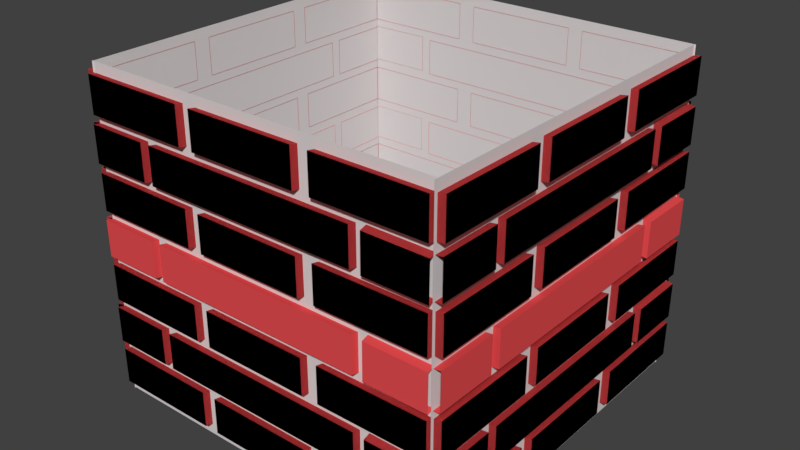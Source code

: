 # Source: BrickBlock_NoTop_.blend  (saved by Blender 2.79.0; exported with 4.5.12 LTS)
import bpy
from mathutils import Matrix  # noqa: F401  (used for matrix-valued properties, if any)

bpy.ops.wm.read_factory_settings(use_empty=True)
scene = bpy.context.scene
scene.name = 'Scene'

# ---- collections
col_collection_1 = bpy.data.collections.new('Collection 1'); scene.collection.children.link(col_collection_1)

# ---- materials (node trees are filled in below, after node groups)
mat_concrete = bpy.data.materials.new('Concrete')
mat_concrete.alpha_threshold = 0.0
mat_concrete.use_transparent_shadow = False
mat_concrete.diffuse_color = (0.7157, 0.6724, 0.6724, 1.0)
mat_concrete.roughness = 0.5
mat_concrete.line_color = (0.0, 0.0, 0.0, 1.0)
mat_brickred = bpy.data.materials.new('BrickRed')
mat_brickred.alpha_threshold = 0.0
mat_brickred.use_transparent_shadow = False
mat_brickred.diffuse_color = (0.8, 0.07423, 0.08012, 1.0)
mat_brickred.roughness = 0.5

# ---- material node trees

# ---- world
world_world = bpy.data.worlds.new('World'); scene.world = world_world
world_world.color = (0.05088, 0.05088, 0.05088)
world_world.use_sun_shadow = False
world_world.sun_shadow_jitter_overblur = 0.0
world_world.cycles.sampling_method = 'MANUAL'

# ---- meshes
me_cube = bpy.data.meshes.new('Cube')
me_cube.from_pydata([(1.105, 1.1, -1.005), (1.105, -1.115, -1.005), (1.105, 1.1, 0.9953), (1.105, -1.115, 0.9953), (1.103, 0.4329, 0.7109), (1.103, 0.4329, 0.9331), (1.103, 0.6551, 0.9331), (1.103, 0.6551, 0.7109), (1.103, 0.8773, 0.9331), (1.103, 0.8773, 0.7109), (1.103, 1.1, 0.9331), (1.103, 1.1, 0.7109), (1.151, 0.4307, 0.9421), (1.151, 0.4307, 0.7199), (1.151, 0.653, 0.9421), (1.151, 0.653, 0.7199), (1.151, 0.8752, 0.9421), (1.151, 0.8752, 0.7199), (1.151, 1.097, 0.9421), (1.151, 1.097, 0.7199), (1.103, -0.6645, 0.4334), (1.103, -0.6645, 0.6556), (1.103, -0.2222, 0.6556), (1.103, -0.2222, 0.4334), (1.103, 0.2201, 0.6556), (1.103, 0.2201, 0.4334), (1.103, 0.6624, 0.6556), (1.103, 0.6624, 0.4334), (1.151, -0.6687, 0.6646), (1.151, -0.6687, 0.4424), (1.151, -0.2264, 0.6646), (1.151, -0.2264, 0.4424), (1.151, 0.2159, 0.6646), (1.151, 0.2159, 0.4424), (1.151, 0.6582, 0.6646), (1.151, 0.6582, 0.4424), (1.103, -1.095, 0.7098), (1.103, -1.095, 0.932), (1.103, -0.8727, 0.932), (1.103, -0.8727, 0.7098), (1.103, -0.6505, 0.932), (1.103, -0.6505, 0.7098), (1.103, -0.4283, 0.932), (1.103, -0.4283, 0.7098), (1.151, -1.097, 0.941), (1.151, -1.097, 0.7188), (1.151, -0.8748, 0.941), (1.151, -0.8748, 0.7188), (1.151, -0.6526, 0.941), (1.151, -0.6526, 0.7188), (1.151, -0.4304, 0.941), (1.151, -0.4304, 0.7188), (1.103, -0.3374, 0.7098), (1.103, -0.3374, 0.932), (1.103, -0.1152, 0.932), (1.103, -0.01262, 0.7098), (1.103, 0.107, 0.932), (1.103, 0.107, 0.7098), (1.103, 0.3292, 0.932), (1.103, 0.3292, 0.7098), (1.151, -0.3396, 0.941), (1.151, -0.3396, 0.7188), (1.151, -0.1173, 0.941), (1.151, -0.1173, 0.7188), (1.151, 0.1049, 0.941), (1.151, 0.1049, 0.7188), (1.151, 0.3271, 0.941), (1.151, 0.3271, 0.7188), (1.103, 0.4329, 0.1612), (1.103, 0.4329, 0.3834), (1.103, 0.6551, 0.3834), (1.103, 0.6551, 0.1612), (1.103, 0.8773, 0.3834), (1.103, 0.8773, 0.1612), (1.103, 1.1, 0.3834), (1.103, 1.1, 0.1612), (1.151, 0.4307, 0.3924), (1.151, 0.4307, 0.1702), (1.151, 0.653, 0.3924), (1.151, 0.653, 0.1702), (1.151, 0.8752, 0.3924), (1.151, 0.8752, 0.1702), (1.151, 1.097, 0.3924), (1.151, 1.097, 0.1702), (1.103, -1.095, 0.1601), (1.103, -1.095, 0.3823), (1.103, -0.8727, 0.3823), (1.103, -0.8727, 0.1601), (1.103, -0.6505, 0.3823), (1.103, -0.6505, 0.1601), (1.103, -0.4283, 0.3823), (1.103, -0.4283, 0.1601), (1.151, -1.097, 0.3913), (1.151, -1.097, 0.1691), (1.151, -0.8748, 0.3913), (1.151, -0.8748, 0.1691), (1.151, -0.6526, 0.3913), (1.151, -0.6526, 0.1691), (1.151, -0.4304, 0.3913), (1.151, -0.4304, 0.1691), (1.103, -0.3374, 0.1601), (1.103, -0.3374, 0.3823), (1.103, -0.1152, 0.3823), (1.103, -0.01262, 0.1601), (1.103, 0.107, 0.3823), (1.103, 0.107, 0.1601), (1.103, 0.3292, 0.3823), (1.103, 0.3292, 0.1601), (1.151, -0.3396, 0.3913), (1.151, -0.3396, 0.1691), (1.151, -0.1173, 0.3913), (1.151, -0.1173, 0.1691), (1.151, 0.1049, 0.3913), (1.151, 0.1049, 0.1691), (1.151, 0.3271, 0.3913), (1.151, 0.3271, 0.1691), (1.103, -1.104, 0.6556), (1.103, -1.104, 0.4334), (1.103, -0.7259, 0.6556), (1.103, -0.7259, 0.4334), (1.151, -1.109, 0.6646), (1.151, -1.109, 0.4424), (1.151, -0.7301, 0.6646), (1.151, -0.7301, 0.4424), (1.103, 1.099, 0.4409), (1.103, 1.1, 0.6631), (1.103, 0.7201, 0.444), (1.103, 0.7219, 0.6662), (1.151, 1.103, 0.4319), (1.151, 1.105, 0.6541), (1.151, 0.7243, 0.4349), (1.151, 0.7261, 0.6571), (1.103, 0.4329, 0.7109), (1.103, 0.4329, 0.9331), (1.103, 0.6551, 0.9331), (1.103, 0.6551, 0.7109), (1.103, 0.8773, 0.9331), (1.103, 0.8773, 0.7109), (1.103, 1.1, 0.9331), (1.103, 1.1, 0.7109), (1.151, 0.4307, 0.9421), (1.151, 0.4307, 0.7199), (1.151, 0.653, 0.9421), (1.151, 0.653, 0.7199), (1.151, 0.8752, 0.9421), (1.151, 0.8752, 0.7199), (1.151, 1.097, 0.9421), (1.151, 1.097, 0.7199), (1.103, -0.6645, 0.4334), (1.103, -0.6645, 0.6556), (1.103, -0.2222, 0.6556), (1.103, -0.2222, 0.4334), (1.103, 0.2201, 0.6556), (1.103, 0.2201, 0.4334), (1.103, 0.6624, 0.6556), (1.103, 0.6624, 0.4334), (1.151, -0.6687, 0.6646), (1.151, -0.6687, 0.4424), (1.151, -0.2264, 0.6646), (1.151, -0.2264, 0.4424), (1.151, 0.2159, 0.6646), (1.151, 0.2159, 0.4424), (1.151, 0.6582, 0.6646), (1.151, 0.6582, 0.4424), (1.103, -1.095, 0.7098), (1.103, -1.095, 0.932), (1.103, -0.8727, 0.932), (1.103, -0.8727, 0.7098), (1.103, -0.6505, 0.932), (1.103, -0.6505, 0.7098), (1.103, -0.4283, 0.932), (1.103, -0.4283, 0.7098), (1.151, -1.097, 0.941), (1.151, -1.097, 0.7188), (1.151, -0.8748, 0.941), (1.151, -0.8748, 0.7188), (1.151, -0.6526, 0.941), (1.151, -0.6526, 0.7188), (1.151, -0.4304, 0.941), (1.151, -0.4304, 0.7188), (1.103, -0.3374, 0.7098), (1.103, -0.3374, 0.932), (1.103, -0.1152, 0.932), (1.103, -0.01262, 0.7098), (1.103, 0.107, 0.932), (1.103, 0.107, 0.7098), (1.103, 0.3292, 0.932), (1.103, 0.3292, 0.7098), (1.151, -0.3396, 0.941), (1.151, -0.3396, 0.7188), (1.151, -0.1173, 0.941), (1.151, -0.1173, 0.7188), (1.151, 0.1049, 0.941), (1.151, 0.1049, 0.7188), (1.151, 0.3271, 0.941), (1.151, 0.3271, 0.7188), (1.103, 0.4329, 0.1612), (1.103, 0.4329, 0.3834), (1.103, 0.6551, 0.3834), (1.103, 0.6551, 0.1612), (1.103, 0.8773, 0.3834), (1.103, 0.8773, 0.1612), (1.103, 1.1, 0.3834), (1.103, 1.1, 0.1612), (1.151, 0.4307, 0.3924), (1.151, 0.4307, 0.1702), (1.151, 0.653, 0.3924), (1.151, 0.653, 0.1702), (1.151, 0.8752, 0.3924), (1.151, 0.8752, 0.1702), (1.151, 1.097, 0.3924), (1.151, 1.097, 0.1702), (1.103, -1.095, 0.1601), (1.103, -1.095, 0.3823), (1.103, -0.8727, 0.3823), (1.103, -0.8727, 0.1601), (1.103, -0.6505, 0.3823), (1.103, -0.6505, 0.1601), (1.103, -0.4283, 0.3823), (1.103, -0.4283, 0.1601), (1.151, -1.097, 0.3913), (1.151, -1.097, 0.1691), (1.151, -0.8748, 0.3913), (1.151, -0.8748, 0.1691), (1.151, -0.6526, 0.3913), (1.151, -0.6526, 0.1691), (1.151, -0.4304, 0.3913), (1.151, -0.4304, 0.1691), (1.103, -0.3374, 0.1601), (1.103, -0.3374, 0.3823), (1.103, -0.1152, 0.3823), (1.103, -0.01262, 0.1601), (1.103, 0.107, 0.3823), (1.103, 0.107, 0.1601), (1.103, 0.3292, 0.3823), (1.103, 0.3292, 0.1601), (1.151, -0.3396, 0.3913), (1.151, -0.3396, 0.1691), (1.151, -0.1173, 0.3913), (1.151, -0.1173, 0.1691), (1.151, 0.1049, 0.3913), (1.151, 0.1049, 0.1691), (1.151, 0.3271, 0.3913), (1.151, 0.3271, 0.1691), (1.103, -1.104, 0.6556), (1.103, -1.104, 0.4334), (1.103, -0.7259, 0.6556), (1.103, -0.7259, 0.4334), (1.151, -1.109, 0.6646), (1.151, -1.109, 0.4424), (1.151, -0.7301, 0.6646), (1.151, -0.7301, 0.4424), (1.103, 1.099, 0.4409), (1.103, 1.1, 0.6631), (1.103, 0.7201, 0.444), (1.103, 0.7219, 0.6662), (1.151, 1.103, 0.4319), (1.151, 1.105, 0.6541), (1.151, 0.7243, 0.4349), (1.151, 0.7261, 0.6571), (1.103, -0.6645, -0.1202), (1.103, -0.6645, 0.102), (1.103, -0.2222, 0.102), (1.103, -0.2222, -0.1202), (1.103, 0.2201, 0.102), (1.103, 0.2201, -0.1202), (1.103, 0.6624, 0.102), (1.103, 0.6624, -0.1202), (1.151, -0.6687, 0.111), (1.151, -0.6687, -0.1112), (1.151, -0.2264, 0.111), (1.151, -0.2264, -0.1112), (1.151, 0.2159, 0.111), (1.151, 0.2159, -0.1112), (1.151, 0.6582, 0.111), (1.151, 0.6582, -0.1112), (1.103, -1.104, 0.102), (1.103, -1.104, -0.1202), (1.103, -0.7259, 0.102), (1.103, -0.7259, -0.1202), (1.151, -1.109, 0.111), (1.151, -1.109, -0.1112), (1.151, -0.7301, 0.111), (1.151, -0.7301, -0.1112), (1.103, 1.099, -0.1127), (1.103, 1.1, 0.1095), (1.103, 0.7201, -0.1096), (1.103, 0.7219, 0.1126), (1.151, 1.103, -0.1217), (1.151, 1.105, 0.1005), (1.151, 0.7243, -0.1187), (1.151, 0.7261, 0.1035), (1.103, 0.4329, -0.3894), (1.103, 0.4329, -0.1672), (1.103, 0.6551, -0.1672), (1.103, 0.6551, -0.3894), (1.103, 0.8773, -0.1672), (1.103, 0.8773, -0.3894), (1.103, 1.1, -0.1672), (1.103, 1.1, -0.3894), (1.151, 0.4307, -0.1582), (1.151, 0.4307, -0.3804), (1.151, 0.653, -0.1582), (1.151, 0.653, -0.3804), (1.151, 0.8752, -0.1582), (1.151, 0.8752, -0.3804), (1.151, 1.097, -0.1582), (1.151, 1.097, -0.3804), (1.103, -0.6645, -0.6668), (1.103, -0.6645, -0.4446), (1.103, -0.2222, -0.4446), (1.103, -0.2222, -0.6668), (1.103, 0.2201, -0.4446), (1.103, 0.2201, -0.6668), (1.103, 0.6624, -0.4446), (1.103, 0.6624, -0.6668), (1.151, -0.6687, -0.4356), (1.151, -0.6687, -0.6578), (1.151, -0.2264, -0.4356), (1.151, -0.2264, -0.6578), (1.151, 0.2159, -0.4356), (1.151, 0.2159, -0.6578), (1.151, 0.6582, -0.4356), (1.151, 0.6582, -0.6578), (1.103, -1.095, -0.3904), (1.103, -1.095, -0.1682), (1.103, -0.8727, -0.1682), (1.103, -0.8727, -0.3904), (1.103, -0.6505, -0.1682), (1.103, -0.6505, -0.3904), (1.103, -0.4283, -0.1682), (1.103, -0.4283, -0.3904), (1.151, -1.097, -0.1592), (1.151, -1.097, -0.3814), (1.151, -0.8748, -0.1592), (1.151, -0.8748, -0.3814), (1.151, -0.6526, -0.1592), (1.151, -0.6526, -0.3814), (1.151, -0.4304, -0.1592), (1.151, -0.4304, -0.3814), (1.103, -0.3374, -0.3904), (1.103, -0.3374, -0.1682), (1.103, -0.1152, -0.1682), (1.103, -0.01262, -0.3904), (1.103, 0.107, -0.1682), (1.103, 0.107, -0.3904), (1.103, 0.3292, -0.1682), (1.103, 0.3292, -0.3904), (1.151, -0.3396, -0.1592), (1.151, -0.3396, -0.3814), (1.151, -0.1173, -0.1592), (1.151, -0.1173, -0.3814), (1.151, 0.1049, -0.1592), (1.151, 0.1049, -0.3814), (1.151, 0.3271, -0.1592), (1.151, 0.3271, -0.3814), (1.103, 0.4329, -0.9391), (1.103, 0.4329, -0.7169), (1.103, 0.6551, -0.7169), (1.103, 0.6551, -0.9391), (1.103, 0.8773, -0.7169), (1.103, 0.8773, -0.9391), (1.103, 1.1, -0.7169), (1.103, 1.1, -0.9391), (1.151, 0.4307, -0.7079), (1.151, 0.4307, -0.9301), (1.151, 0.653, -0.7079), (1.151, 0.653, -0.9301), (1.151, 0.8752, -0.7079), (1.151, 0.8752, -0.9301), (1.151, 1.097, -0.7079), (1.151, 1.097, -0.9301), (1.103, -1.095, -0.9402), (1.103, -1.095, -0.7179), (1.103, -0.8727, -0.7179), (1.103, -0.8727, -0.9402), (1.103, -0.6505, -0.7179), (1.103, -0.6505, -0.9402), (1.103, -0.4283, -0.7179), (1.103, -0.4283, -0.9402), (1.151, -1.097, -0.7089), (1.151, -1.097, -0.9312), (1.151, -0.8748, -0.7089), (1.151, -0.8748, -0.9312), (1.151, -0.6526, -0.7089), (1.151, -0.6526, -0.9312), (1.151, -0.4304, -0.7089), (1.151, -0.4304, -0.9312), (1.103, -0.3374, -0.9402), (1.103, -0.3374, -0.7179), (1.103, -0.1152, -0.7179), (1.103, -0.01262, -0.9402), (1.103, 0.107, -0.7179), (1.103, 0.107, -0.9402), (1.103, 0.3292, -0.7179), (1.103, 0.3292, -0.9402), (1.151, -0.3396, -0.7089), (1.151, -0.3396, -0.9312), (1.151, -0.1173, -0.7089), (1.151, -0.1173, -0.9312), (1.151, 0.1049, -0.7089), (1.151, 0.1049, -0.9312), (1.151, 0.3271, -0.7089), (1.151, 0.3271, -0.9312), (1.103, -1.104, -0.4446), (1.103, -1.104, -0.6668), (1.103, -0.7259, -0.4446), (1.103, -0.7259, -0.6668), (1.151, -1.109, -0.4356), (1.151, -1.109, -0.6578), (1.151, -0.7301, -0.4356), (1.151, -0.7301, -0.6578), (1.103, 1.099, -0.6593), (1.103, 1.1, -0.4371), (1.103, 0.7201, -0.6563), (1.103, 0.7219, -0.4341), (1.151, 1.103, -0.6684), (1.151, 1.105, -0.4462), (1.151, 0.7243, -0.6653), (1.151, 0.7261, -0.4431), (1.103, 0.4329, -0.3894), (1.103, 0.4329, -0.1672), (1.103, 0.6551, -0.1672), (1.103, 0.6551, -0.3894), (1.103, 0.8773, -0.1672), (1.103, 0.8773, -0.3894), (1.103, 1.1, -0.1672), (1.103, 1.1, -0.3894), (1.151, 0.4307, -0.1582), (1.151, 0.4307, -0.3804), (1.151, 0.653, -0.1582), (1.151, 0.653, -0.3804), (1.151, 0.8752, -0.1582), (1.151, 0.8752, -0.3804), (1.151, 1.097, -0.1582), (1.151, 1.097, -0.3804), (1.103, -0.6645, -0.6668), (1.103, -0.6645, -0.4446), (1.103, -0.2222, -0.4446), (1.103, -0.2222, -0.6668), (1.103, 0.2201, -0.4446), (1.103, 0.2201, -0.6668), (1.103, 0.6624, -0.4446), (1.103, 0.6624, -0.6668), (1.151, -0.6687, -0.4356), (1.151, -0.6687, -0.6578), (1.151, -0.2264, -0.4356), (1.151, -0.2264, -0.6578), (1.151, 0.2159, -0.4356), (1.151, 0.2159, -0.6578), (1.151, 0.6582, -0.4356), (1.151, 0.6582, -0.6578), (1.103, -1.095, -0.3904), (1.103, -1.095, -0.1682), (1.103, -0.8727, -0.1682), (1.103, -0.8727, -0.3904), (1.103, -0.6505, -0.1682), (1.103, -0.6505, -0.3904), (1.103, -0.4283, -0.1682), (1.103, -0.4283, -0.3904), (1.151, -1.097, -0.1592), (1.151, -1.097, -0.3814), (1.151, -0.8748, -0.1592), (1.151, -0.8748, -0.3814), (1.151, -0.6526, -0.1592), (1.151, -0.6526, -0.3814), (1.151, -0.4304, -0.1592), (1.151, -0.4304, -0.3814), (1.103, -0.3374, -0.3904), (1.103, -0.3374, -0.1682), (1.103, -0.1152, -0.1682), (1.103, -0.01262, -0.3904), (1.103, 0.107, -0.1682), (1.103, 0.107, -0.3904), (1.103, 0.3292, -0.1682), (1.103, 0.3292, -0.3904), (1.151, -0.3396, -0.1592), (1.151, -0.3396, -0.3814), (1.151, -0.1173, -0.1592), (1.151, -0.1173, -0.3814), (1.151, 0.1049, -0.1592), (1.151, 0.1049, -0.3814), (1.151, 0.3271, -0.1592), (1.151, 0.3271, -0.3814), (1.103, 0.4329, -0.9391), (1.103, 0.4329, -0.7169), (1.103, 0.6551, -0.7169), (1.103, 0.6551, -0.9391), (1.103, 0.8773, -0.7169), (1.103, 0.8773, -0.9391), (1.103, 1.1, -0.7169), (1.103, 1.1, -0.9391), (1.151, 0.4307, -0.7079), (1.151, 0.4307, -0.9301), (1.151, 0.653, -0.7079), (1.151, 0.653, -0.9301), (1.151, 0.8752, -0.7079), (1.151, 0.8752, -0.9301), (1.151, 1.097, -0.7079), (1.151, 1.097, -0.9301), (1.103, -1.095, -0.9402), (1.103, -1.095, -0.7179), (1.103, -0.8727, -0.7179), (1.103, -0.8727, -0.9402), (1.103, -0.6505, -0.7179), (1.103, -0.6505, -0.9402), (1.103, -0.4283, -0.7179), (1.103, -0.4283, -0.9402), (1.151, -1.097, -0.7089), (1.151, -1.097, -0.9312), (1.151, -0.8748, -0.7089), (1.151, -0.8748, -0.9312), (1.151, -0.6526, -0.7089), (1.151, -0.6526, -0.9312), (1.151, -0.4304, -0.7089), (1.151, -0.4304, -0.9312), (1.103, -0.3374, -0.9402), (1.103, -0.3374, -0.7179), (1.103, -0.1152, -0.7179), (1.103, -0.01262, -0.9402), (1.103, 0.107, -0.7179), (1.103, 0.107, -0.9402), (1.103, 0.3292, -0.7179), (1.103, 0.3292, -0.9402), (1.151, -0.3396, -0.7089), (1.151, -0.3396, -0.9312), (1.151, -0.1173, -0.7089), (1.151, -0.1173, -0.9312), (1.151, 0.1049, -0.7089), (1.151, 0.1049, -0.9312), (1.151, 0.3271, -0.7089), (1.151, 0.3271, -0.9312), (1.103, -1.104, -0.4446), (1.103, -1.104, -0.6668), (1.103, -0.7259, -0.4446), (1.103, -0.7259, -0.6668), (1.151, -1.109, -0.4356), (1.151, -1.109, -0.6578), (1.151, -0.7301, -0.4356), (1.151, -0.7301, -0.6578), (1.103, 1.099, -0.6593), (1.103, 1.1, -0.4371), (1.103, 0.7201, -0.6563), (1.103, 0.7219, -0.4341), (1.151, 1.103, -0.6684), (1.151, 1.105, -0.4462), (1.151, 0.7243, -0.6653), (1.151, 0.7261, -0.4431), (-1.103, 1.093, -1.005), (1.113, 1.093, -1.005), (-1.103, 1.093, 0.9953), (1.113, 1.093, 0.9953), (-0.4351, 1.091, 0.7109), (-0.4351, 1.091, 0.9331), (-0.6573, 1.091, 0.9331), (-0.6573, 1.091, 0.7109), (-0.8795, 1.091, 0.9331), (-0.8795, 1.091, 0.7109), (-1.102, 1.091, 0.9331), (-1.102, 1.091, 0.7109), (-0.433, 1.139, 0.9421), (-0.433, 1.139, 0.7199), (-0.6552, 1.139, 0.9421), (-0.6552, 1.139, 0.7199), (-0.8774, 1.139, 0.9421), (-0.8774, 1.139, 0.7199), (-1.1, 1.139, 0.9421), (-1.1, 1.139, 0.7199), (0.6623, 1.091, 0.4334), (0.6623, 1.091, 0.6556), (0.2199, 1.091, 0.6556), (0.2199, 1.091, 0.4334), (-0.2224, 1.091, 0.6556), (-0.2224, 1.091, 0.4334), (-0.6647, 1.091, 0.6556), (-0.6647, 1.091, 0.4334), (0.6665, 1.139, 0.6646), (0.6665, 1.139, 0.4424), (0.2241, 1.139, 0.6646), (0.2241, 1.139, 0.4424), (-0.2182, 1.139, 0.6646), (-0.2182, 1.139, 0.4424), (-0.6605, 1.139, 0.6646), (-0.6605, 1.139, 0.4424), (1.093, 1.091, 0.7098), (1.093, 1.091, 0.932), (0.8705, 1.091, 0.932), (0.8705, 1.091, 0.7098), (0.6483, 1.091, 0.932), (0.6483, 1.091, 0.7098), (0.426, 1.091, 0.932), (0.426, 1.091, 0.7098), (1.095, 1.139, 0.941), (1.095, 1.139, 0.7188), (0.8726, 1.139, 0.941), (0.8726, 1.139, 0.7188), (0.6504, 1.139, 0.941), (0.6504, 1.139, 0.7188), (0.4282, 1.139, 0.941), (0.4282, 1.139, 0.7188), (0.3352, 1.091, 0.7098), (0.3352, 1.091, 0.932), (0.113, 1.091, 0.932), (0.01039, 1.091, 0.7098), (-0.1092, 1.091, 0.932), (-0.1092, 1.091, 0.7098), (-0.3315, 1.091, 0.932), (-0.3315, 1.091, 0.7098), (0.3373, 1.139, 0.941), (0.3373, 1.139, 0.7188), (0.1151, 1.139, 0.941), (0.1151, 1.139, 0.7188), (-0.1071, 1.139, 0.941), (-0.1071, 1.139, 0.7188), (-0.3293, 1.139, 0.941), (-0.3293, 1.139, 0.7188), (-0.4351, 1.091, 0.1612), (-0.4351, 1.091, 0.3834), (-0.6573, 1.091, 0.3834), (-0.6573, 1.091, 0.1612), (-0.8795, 1.091, 0.3834), (-0.8795, 1.091, 0.1612), (-1.102, 1.091, 0.3834), (-1.102, 1.091, 0.1612), (-0.433, 1.139, 0.3924), (-0.433, 1.139, 0.1702), (-0.6552, 1.139, 0.3924), (-0.6552, 1.139, 0.1702), (-0.8774, 1.139, 0.3924), (-0.8774, 1.139, 0.1702), (-1.1, 1.139, 0.3924), (-1.1, 1.139, 0.1702), (1.093, 1.091, 0.1601), (1.093, 1.091, 0.3823), (0.8705, 1.091, 0.3823), (0.8705, 1.091, 0.1601), (0.6483, 1.091, 0.3823), (0.6483, 1.091, 0.1601), (0.426, 1.091, 0.3823), (0.426, 1.091, 0.1601), (1.095, 1.139, 0.3913), (1.095, 1.139, 0.1691), (0.8726, 1.139, 0.3913), (0.8726, 1.139, 0.1691), (0.6504, 1.139, 0.3913), (0.6504, 1.139, 0.1691), (0.4282, 1.139, 0.3913), (0.4282, 1.139, 0.1691), (0.3352, 1.091, 0.1601), (0.3352, 1.091, 0.3823), (0.113, 1.091, 0.3823), (0.01039, 1.091, 0.1601), (-0.1092, 1.091, 0.3823), (-0.1092, 1.091, 0.1601), (-0.3315, 1.091, 0.3823), (-0.3315, 1.091, 0.1601), (0.3373, 1.139, 0.3913), (0.3373, 1.139, 0.1691), (0.1151, 1.139, 0.3913), (0.1151, 1.139, 0.1691), (-0.1071, 1.139, 0.3913), (-0.1071, 1.139, 0.1691), (-0.3293, 1.139, 0.3913), (-0.3293, 1.139, 0.1691), (1.102, 1.091, 0.6556), (1.102, 1.091, 0.4334), (0.7237, 1.091, 0.6556), (0.7237, 1.091, 0.4334), (1.106, 1.139, 0.6646), (1.106, 1.139, 0.4424), (0.7279, 1.139, 0.6646), (0.7279, 1.139, 0.4424), (-1.101, 1.091, 0.4409), (-1.103, 1.091, 0.6631), (-0.7224, 1.091, 0.444), (-0.7242, 1.091, 0.6662), (-1.105, 1.139, 0.4319), (-1.107, 1.139, 0.6541), (-0.7265, 1.139, 0.4349), (-0.7283, 1.139, 0.6571), (-0.4351, 1.091, 0.7109), (-0.4351, 1.091, 0.9331), (-0.6573, 1.091, 0.9331), (-0.6573, 1.091, 0.7109), (-0.8795, 1.091, 0.9331), (-0.8795, 1.091, 0.7109), (-1.102, 1.091, 0.9331), (-1.102, 1.091, 0.7109), (-0.433, 1.139, 0.9421), (-0.433, 1.139, 0.7199), (-0.6552, 1.139, 0.9421), (-0.6552, 1.139, 0.7199), (-0.8774, 1.139, 0.9421), (-0.8774, 1.139, 0.7199), (-1.1, 1.139, 0.9421), (-1.1, 1.139, 0.7199), (0.6623, 1.091, 0.4334), (0.6623, 1.091, 0.6556), (0.2199, 1.091, 0.6556), (0.2199, 1.091, 0.4334), (-0.2224, 1.091, 0.6556), (-0.2224, 1.091, 0.4334), (-0.6647, 1.091, 0.6556), (-0.6647, 1.091, 0.4334), (0.6665, 1.139, 0.6646), (0.6665, 1.139, 0.4424), (0.2241, 1.139, 0.6646), (0.2241, 1.139, 0.4424), (-0.2182, 1.139, 0.6646), (-0.2182, 1.139, 0.4424), (-0.6605, 1.139, 0.6646), (-0.6605, 1.139, 0.4424), (1.093, 1.091, 0.7098), (1.093, 1.091, 0.932), (0.8705, 1.091, 0.932), (0.8705, 1.091, 0.7098), (0.6483, 1.091, 0.932), (0.6483, 1.091, 0.7098), (0.426, 1.091, 0.932), (0.426, 1.091, 0.7098), (1.095, 1.139, 0.941), (1.095, 1.139, 0.7188), (0.8726, 1.139, 0.941), (0.8726, 1.139, 0.7188), (0.6504, 1.139, 0.941), (0.6504, 1.139, 0.7188), (0.4282, 1.139, 0.941), (0.4282, 1.139, 0.7188), (0.3352, 1.091, 0.7098), (0.3352, 1.091, 0.932), (0.113, 1.091, 0.932), (0.01039, 1.091, 0.7098), (-0.1092, 1.091, 0.932), (-0.1092, 1.091, 0.7098), (-0.3315, 1.091, 0.932), (-0.3315, 1.091, 0.7098), (0.3373, 1.139, 0.941), (0.3373, 1.139, 0.7188), (0.1151, 1.139, 0.941), (0.1151, 1.139, 0.7188), (-0.1071, 1.139, 0.941), (-0.1071, 1.139, 0.7188), (-0.3293, 1.139, 0.941), (-0.3293, 1.139, 0.7188), (-0.4351, 1.091, 0.1612), (-0.4351, 1.091, 0.3834), (-0.6573, 1.091, 0.3834), (-0.6573, 1.091, 0.1612), (-0.8795, 1.091, 0.3834), (-0.8795, 1.091, 0.1612), (-1.102, 1.091, 0.3834), (-1.102, 1.091, 0.1612), (-0.433, 1.139, 0.3924), (-0.433, 1.139, 0.1702), (-0.6552, 1.139, 0.3924), (-0.6552, 1.139, 0.1702), (-0.8774, 1.139, 0.3924), (-0.8774, 1.139, 0.1702), (-1.1, 1.139, 0.3924), (-1.1, 1.139, 0.1702), (1.093, 1.091, 0.1601), (1.093, 1.091, 0.3823), (0.8705, 1.091, 0.3823), (0.8705, 1.091, 0.1601), (0.6483, 1.091, 0.3823), (0.6483, 1.091, 0.1601), (0.426, 1.091, 0.3823), (0.426, 1.091, 0.1601), (1.095, 1.139, 0.3913), (1.095, 1.139, 0.1691), (0.8726, 1.139, 0.3913), (0.8726, 1.139, 0.1691), (0.6504, 1.139, 0.3913), (0.6504, 1.139, 0.1691), (0.4282, 1.139, 0.3913), (0.4282, 1.139, 0.1691), (0.3352, 1.091, 0.1601), (0.3352, 1.091, 0.3823), (0.113, 1.091, 0.3823), (0.01039, 1.091, 0.1601), (-0.1092, 1.091, 0.3823), (-0.1092, 1.091, 0.1601), (-0.3315, 1.091, 0.3823), (-0.3315, 1.091, 0.1601), (0.3373, 1.139, 0.3913), (0.3373, 1.139, 0.1691), (0.1151, 1.139, 0.3913), (0.1151, 1.139, 0.1691), (-0.1071, 1.139, 0.3913), (-0.1071, 1.139, 0.1691), (-0.3293, 1.139, 0.3913), (-0.3293, 1.139, 0.1691), (1.102, 1.091, 0.6556), (1.102, 1.091, 0.4334), (0.7237, 1.091, 0.6556), (0.7237, 1.091, 0.4334), (1.106, 1.139, 0.6646), (1.106, 1.139, 0.4424), (0.7279, 1.139, 0.6646), (0.7279, 1.139, 0.4424), (-1.101, 1.091, 0.4409), (-1.103, 1.091, 0.6631), (-0.7224, 1.091, 0.444), (-0.7242, 1.091, 0.6662), (-1.105, 1.139, 0.4319), (-1.107, 1.139, 0.6541), (-0.7265, 1.139, 0.4349), (-0.7283, 1.139, 0.6571), (0.6623, 1.091, -0.1202), (0.6623, 1.091, 0.102), (0.2199, 1.091, 0.102), (0.2199, 1.091, -0.1202), (-0.2224, 1.091, 0.102), (-0.2224, 1.091, -0.1202), (-0.6647, 1.091, 0.102), (-0.6647, 1.091, -0.1202), (0.6665, 1.139, 0.111), (0.6665, 1.139, -0.1112), (0.2241, 1.139, 0.111), (0.2241, 1.139, -0.1112), (-0.2182, 1.139, 0.111), (-0.2182, 1.139, -0.1112), (-0.6605, 1.139, 0.111), (-0.6605, 1.139, -0.1112), (1.102, 1.091, 0.102), (1.102, 1.091, -0.1202), (0.7237, 1.091, 0.102), (0.7237, 1.091, -0.1202), (1.106, 1.139, 0.111), (1.106, 1.139, -0.1112), (0.7279, 1.139, 0.111), (0.7279, 1.139, -0.1112), (-1.101, 1.091, -0.1127), (-1.103, 1.091, 0.1095), (-0.7224, 1.091, -0.1096), (-0.7242, 1.091, 0.1126), (-1.105, 1.139, -0.1217), (-1.107, 1.139, 0.1005), (-0.7265, 1.139, -0.1187), (-0.7283, 1.139, 0.1035), (-0.4351, 1.091, -0.3894), (-0.4351, 1.091, -0.1672), (-0.6573, 1.091, -0.1672), (-0.6573, 1.091, -0.3894), (-0.8795, 1.091, -0.1672), (-0.8795, 1.091, -0.3894), (-1.102, 1.091, -0.1672), (-1.102, 1.091, -0.3894), (-0.433, 1.139, -0.1582), (-0.433, 1.139, -0.3804), (-0.6552, 1.139, -0.1582), (-0.6552, 1.139, -0.3804), (-0.8774, 1.139, -0.1582), (-0.8774, 1.139, -0.3804), (-1.1, 1.139, -0.1582), (-1.1, 1.139, -0.3804), (0.6623, 1.091, -0.6668), (0.6623, 1.091, -0.4446), (0.2199, 1.091, -0.4446), (0.2199, 1.091, -0.6668), (-0.2224, 1.091, -0.4446), (-0.2224, 1.091, -0.6668), (-0.6647, 1.091, -0.4446), (-0.6647, 1.091, -0.6668), (0.6665, 1.139, -0.4356), (0.6665, 1.139, -0.6578), (0.2241, 1.139, -0.4356), (0.2241, 1.139, -0.6578), (-0.2182, 1.139, -0.4356), (-0.2182, 1.139, -0.6578), (-0.6605, 1.139, -0.4356), (-0.6605, 1.139, -0.6578), (1.093, 1.091, -0.3904), (1.093, 1.091, -0.1682), (0.8705, 1.091, -0.1682), (0.8705, 1.091, -0.3904), (0.6483, 1.091, -0.1682), (0.6483, 1.091, -0.3904), (0.426, 1.091, -0.1682), (0.426, 1.091, -0.3904), (1.095, 1.139, -0.1592), (1.095, 1.139, -0.3814), (0.8726, 1.139, -0.1592), (0.8726, 1.139, -0.3814), (0.6504, 1.139, -0.1592), (0.6504, 1.139, -0.3814), (0.4282, 1.139, -0.1592), (0.4282, 1.139, -0.3814), (0.3352, 1.091, -0.3904), (0.3352, 1.091, -0.1682), (0.113, 1.091, -0.1682), (0.01039, 1.091, -0.3904), (-0.1092, 1.091, -0.1682), (-0.1092, 1.091, -0.3904), (-0.3315, 1.091, -0.1682), (-0.3315, 1.091, -0.3904), (0.3373, 1.139, -0.1592), (0.3373, 1.139, -0.3814), (0.1151, 1.139, -0.1592), (0.1151, 1.139, -0.3814), (-0.1071, 1.139, -0.1592), (-0.1071, 1.139, -0.3814), (-0.3293, 1.139, -0.1592), (-0.3293, 1.139, -0.3814), (-0.4351, 1.091, -0.9391), (-0.4351, 1.091, -0.7169), (-0.6573, 1.091, -0.7169), (-0.6573, 1.091, -0.9391), (-0.8795, 1.091, -0.7169), (-0.8795, 1.091, -0.9391), (-1.102, 1.091, -0.7169), (-1.102, 1.091, -0.9391), (-0.433, 1.139, -0.7079), (-0.433, 1.139, -0.9301), (-0.6552, 1.139, -0.7079), (-0.6552, 1.139, -0.9301), (-0.8774, 1.139, -0.7079), (-0.8774, 1.139, -0.9301), (-1.1, 1.139, -0.7079), (-1.1, 1.139, -0.9301), (1.093, 1.091, -0.9402), (1.093, 1.091, -0.7179), (0.8705, 1.091, -0.7179), (0.8705, 1.091, -0.9402), (0.6483, 1.091, -0.7179), (0.6483, 1.091, -0.9402), (0.426, 1.091, -0.7179), (0.426, 1.091, -0.9402), (1.095, 1.139, -0.7089), (1.095, 1.139, -0.9312), (0.8726, 1.139, -0.7089), (0.8726, 1.139, -0.9312), (0.6504, 1.139, -0.7089), (0.6504, 1.139, -0.9312), (0.4282, 1.139, -0.7089), (0.4282, 1.139, -0.9312), (0.3352, 1.091, -0.9402), (0.3352, 1.091, -0.7179), (0.113, 1.091, -0.7179), (0.01039, 1.091, -0.9402), (-0.1092, 1.091, -0.7179), (-0.1092, 1.091, -0.9402), (-0.3315, 1.091, -0.7179), (-0.3315, 1.091, -0.9402), (0.3373, 1.139, -0.7089), (0.3373, 1.139, -0.9312), (0.1151, 1.139, -0.7089), (0.1151, 1.139, -0.9312), (-0.1071, 1.139, -0.7089), (-0.1071, 1.139, -0.9312), (-0.3293, 1.139, -0.7089), (-0.3293, 1.139, -0.9312), (1.102, 1.091, -0.4446), (1.102, 1.091, -0.6668), (0.7237, 1.091, -0.4446), (0.7237, 1.091, -0.6668), (1.106, 1.139, -0.4356), (1.106, 1.139, -0.6578), (0.7279, 1.139, -0.4356), (0.7279, 1.139, -0.6578), (-1.101, 1.091, -0.6593), (-1.103, 1.091, -0.4371), (-0.7224, 1.091, -0.6563), (-0.7242, 1.091, -0.4341), (-1.105, 1.139, -0.6684), (-1.107, 1.139, -0.4462), (-0.7265, 1.139, -0.6653), (-0.7283, 1.139, -0.4431), (-0.4351, 1.091, -0.3894), (-0.4351, 1.091, -0.1672), (-0.6573, 1.091, -0.1672), (-0.6573, 1.091, -0.3894), (-0.8795, 1.091, -0.1672), (-0.8795, 1.091, -0.3894), (-1.102, 1.091, -0.1672), (-1.102, 1.091, -0.3894), (-0.433, 1.139, -0.1582), (-0.433, 1.139, -0.3804), (-0.6552, 1.139, -0.1582), (-0.6552, 1.139, -0.3804), (-0.8774, 1.139, -0.1582), (-0.8774, 1.139, -0.3804), (-1.1, 1.139, -0.1582), (-1.1, 1.139, -0.3804), (0.6623, 1.091, -0.6668), (0.6623, 1.091, -0.4446), (0.2199, 1.091, -0.4446), (0.2199, 1.091, -0.6668), (-0.2224, 1.091, -0.4446), (-0.2224, 1.091, -0.6668), (-0.6647, 1.091, -0.4446), (-0.6647, 1.091, -0.6668), (0.6665, 1.139, -0.4356), (0.6665, 1.139, -0.6578), (0.2241, 1.139, -0.4356), (0.2241, 1.139, -0.6578), (-0.2182, 1.139, -0.4356), (-0.2182, 1.139, -0.6578), (-0.6605, 1.139, -0.4356), (-0.6605, 1.139, -0.6578), (1.093, 1.091, -0.3904), (1.093, 1.091, -0.1682), (0.8705, 1.091, -0.1682), (0.8705, 1.091, -0.3904), (0.6483, 1.091, -0.1682), (0.6483, 1.091, -0.3904), (0.426, 1.091, -0.1682), (0.426, 1.091, -0.3904), (1.095, 1.139, -0.1592), (1.095, 1.139, -0.3814), (0.8726, 1.139, -0.1592), (0.8726, 1.139, -0.3814), (0.6504, 1.139, -0.1592), (0.6504, 1.139, -0.3814), (0.4282, 1.139, -0.1592), (0.4282, 1.139, -0.3814), (0.3352, 1.091, -0.3904), (0.3352, 1.091, -0.1682), (0.113, 1.091, -0.1682), (0.01039, 1.091, -0.3904), (-0.1092, 1.091, -0.1682), (-0.1092, 1.091, -0.3904), (-0.3315, 1.091, -0.1682), (-0.3315, 1.091, -0.3904), (0.3373, 1.139, -0.1592), (0.3373, 1.139, -0.3814), (0.1151, 1.139, -0.1592), (0.1151, 1.139, -0.3814), (-0.1071, 1.139, -0.1592), (-0.1071, 1.139, -0.3814), (-0.3293, 1.139, -0.1592), (-0.3293, 1.139, -0.3814), (-0.4351, 1.091, -0.9391), (-0.4351, 1.091, -0.7169), (-0.6573, 1.091, -0.7169), (-0.6573, 1.091, -0.9391), (-0.8795, 1.091, -0.7169), (-0.8795, 1.091, -0.9391), (-1.102, 1.091, -0.7169), (-1.102, 1.091, -0.9391), (-0.433, 1.139, -0.7079), (-0.433, 1.139, -0.9301), (-0.6552, 1.139, -0.7079), (-0.6552, 1.139, -0.9301), (-0.8774, 1.139, -0.7079), (-0.8774, 1.139, -0.9301), (-1.1, 1.139, -0.7079), (-1.1, 1.139, -0.9301), (1.093, 1.091, -0.9402), (1.093, 1.091, -0.7179), (0.8705, 1.091, -0.7179), (0.8705, 1.091, -0.9402), (0.6483, 1.091, -0.7179), (0.6483, 1.091, -0.9402), (0.426, 1.091, -0.7179), (0.426, 1.091, -0.9402), (1.095, 1.139, -0.7089), (1.095, 1.139, -0.9312), (0.8726, 1.139, -0.7089), (0.8726, 1.139, -0.9312), (0.6504, 1.139, -0.7089), (0.6504, 1.139, -0.9312), (0.4282, 1.139, -0.7089), (0.4282, 1.139, -0.9312), (0.3352, 1.091, -0.9402), (0.3352, 1.091, -0.7179), (0.113, 1.091, -0.7179), (0.01039, 1.091, -0.9402), (-0.1092, 1.091, -0.7179), (-0.1092, 1.091, -0.9402), (-0.3315, 1.091, -0.7179), (-0.3315, 1.091, -0.9402), (0.3373, 1.139, -0.7089), (0.3373, 1.139, -0.9312), (0.1151, 1.139, -0.7089), (0.1151, 1.139, -0.9312), (-0.1071, 1.139, -0.7089), (-0.1071, 1.139, -0.9312), (-0.3293, 1.139, -0.7089), (-0.3293, 1.139, -0.9312), (1.102, 1.091, -0.4446), (1.102, 1.091, -0.6668), (0.7237, 1.091, -0.4446), (0.7237, 1.091, -0.6668), (1.106, 1.139, -0.4356), (1.106, 1.139, -0.6578), (0.7279, 1.139, -0.4356), (0.7279, 1.139, -0.6578), (-1.101, 1.091, -0.6593), (-1.103, 1.091, -0.4371), (-0.7224, 1.091, -0.6563), (-0.7242, 1.091, -0.4341), (-1.105, 1.139, -0.6684), (-1.107, 1.139, -0.4462), (-0.7265, 1.139, -0.6653), (-0.7283, 1.139, -0.4431), (-1.105, -1.1, -1.005), (-1.105, 1.115, -1.005), (-1.105, -1.1, 0.9953), (-1.105, 1.115, 0.9953), (-1.103, -0.4329, 0.7109), (-1.103, -0.4329, 0.9331), (-1.103, -0.6551, 0.9331), (-1.103, -0.6551, 0.7109), (-1.103, -0.8773, 0.9331), (-1.103, -0.8773, 0.7109), (-1.103, -1.1, 0.9331), (-1.103, -1.1, 0.7109), (-1.151, -0.4307, 0.9421), (-1.151, -0.4307, 0.7199), (-1.151, -0.653, 0.9421), (-1.151, -0.653, 0.7199), (-1.151, -0.8752, 0.9421), (-1.151, -0.8752, 0.7199), (-1.151, -1.097, 0.9421), (-1.151, -1.097, 0.7199), (-1.103, 0.6645, 0.4334), (-1.103, 0.6645, 0.6556), (-1.103, 0.2222, 0.6556), (-1.103, 0.2222, 0.4334), (-1.103, -0.2201, 0.6556), (-1.103, -0.2201, 0.4334), (-1.103, -0.6624, 0.6556), (-1.103, -0.6624, 0.4334), (-1.151, 0.6687, 0.6646), (-1.151, 0.6687, 0.4424), (-1.151, 0.2264, 0.6646), (-1.151, 0.2264, 0.4424), (-1.151, -0.2159, 0.6646), (-1.151, -0.2159, 0.4424), (-1.151, -0.6582, 0.6646), (-1.151, -0.6582, 0.4424), (-1.103, 1.095, 0.7098), (-1.103, 1.095, 0.932), (-1.103, 0.8727, 0.932), (-1.103, 0.8727, 0.7098), (-1.103, 0.6505, 0.932), (-1.103, 0.6505, 0.7098), (-1.103, 0.4283, 0.932), (-1.103, 0.4283, 0.7098), (-1.151, 1.097, 0.941), (-1.151, 1.097, 0.7188), (-1.151, 0.8748, 0.941), (-1.151, 0.8748, 0.7188), (-1.151, 0.6526, 0.941), (-1.151, 0.6526, 0.7188), (-1.151, 0.4304, 0.941), (-1.151, 0.4304, 0.7188), (-1.103, 0.3374, 0.7098), (-1.103, 0.3374, 0.932), (-1.103, 0.1152, 0.932), (-1.103, 0.01262, 0.7098), (-1.103, -0.107, 0.932), (-1.103, -0.107, 0.7098), (-1.103, -0.3292, 0.932), (-1.103, -0.3292, 0.7098), (-1.151, 0.3396, 0.941), (-1.151, 0.3396, 0.7188), (-1.151, 0.1173, 0.941), (-1.151, 0.1173, 0.7188), (-1.151, -0.1049, 0.941), (-1.151, -0.1049, 0.7188), (-1.151, -0.3271, 0.941), (-1.151, -0.3271, 0.7188), (-1.103, -0.4329, 0.1612), (-1.103, -0.4329, 0.3834), (-1.103, -0.6551, 0.3834), (-1.103, -0.6551, 0.1612), (-1.103, -0.8773, 0.3834), (-1.103, -0.8773, 0.1612), (-1.103, -1.1, 0.3834), (-1.103, -1.1, 0.1612), (-1.151, -0.4307, 0.3924), (-1.151, -0.4307, 0.1702), (-1.151, -0.653, 0.3924), (-1.151, -0.653, 0.1702), (-1.151, -0.8752, 0.3924), (-1.151, -0.8752, 0.1702), (-1.151, -1.097, 0.3924), (-1.151, -1.097, 0.1702), (-1.103, 1.095, 0.1601), (-1.103, 1.095, 0.3823), (-1.103, 0.8727, 0.3823), (-1.103, 0.8727, 0.1601), (-1.103, 0.6505, 0.3823), (-1.103, 0.6505, 0.1601), (-1.103, 0.4283, 0.3823), (-1.103, 0.4283, 0.1601), (-1.151, 1.097, 0.3913), (-1.151, 1.097, 0.1691), (-1.151, 0.8748, 0.3913), (-1.151, 0.8748, 0.1691), (-1.151, 0.6526, 0.3913), (-1.151, 0.6526, 0.1691), (-1.151, 0.4304, 0.3913), (-1.151, 0.4304, 0.1691), (-1.103, 0.3374, 0.1601), (-1.103, 0.3374, 0.3823), (-1.103, 0.1152, 0.3823), (-1.103, 0.01262, 0.1601), (-1.103, -0.107, 0.3823), (-1.103, -0.107, 0.1601), (-1.103, -0.3292, 0.3823), (-1.103, -0.3292, 0.1601), (-1.151, 0.3396, 0.3913), (-1.151, 0.3396, 0.1691), (-1.151, 0.1173, 0.3913), (-1.151, 0.1173, 0.1691), (-1.151, -0.1049, 0.3913), (-1.151, -0.1049, 0.1691), (-1.151, -0.3271, 0.3913), (-1.151, -0.3271, 0.1691), (-1.103, 1.104, 0.6556), (-1.103, 1.104, 0.4334), (-1.103, 0.7259, 0.6556), (-1.103, 0.7259, 0.4334), (-1.151, 1.109, 0.6646), (-1.151, 1.109, 0.4424), (-1.151, 0.7301, 0.6646), (-1.151, 0.7301, 0.4424), (-1.103, -1.099, 0.4409), (-1.103, -1.1, 0.6631), (-1.103, -0.7201, 0.444), (-1.103, -0.7219, 0.6662), (-1.151, -1.103, 0.4319), (-1.151, -1.105, 0.6541), (-1.151, -0.7243, 0.4349), (-1.151, -0.7261, 0.6571), (-1.103, -0.4329, 0.7109), (-1.103, -0.4329, 0.9331), (-1.103, -0.6551, 0.9331), (-1.103, -0.6551, 0.7109), (-1.103, -0.8773, 0.9331), (-1.103, -0.8773, 0.7109), (-1.103, -1.1, 0.9331), (-1.103, -1.1, 0.7109), (-1.151, -0.4307, 0.9421), (-1.151, -0.4307, 0.7199), (-1.151, -0.653, 0.9421), (-1.151, -0.653, 0.7199), (-1.151, -0.8752, 0.9421), (-1.151, -0.8752, 0.7199), (-1.151, -1.097, 0.9421), (-1.151, -1.097, 0.7199), (-1.103, 0.6645, 0.4334), (-1.103, 0.6645, 0.6556), (-1.103, 0.2222, 0.6556), (-1.103, 0.2222, 0.4334), (-1.103, -0.2201, 0.6556), (-1.103, -0.2201, 0.4334), (-1.103, -0.6624, 0.6556), (-1.103, -0.6624, 0.4334), (-1.151, 0.6687, 0.6646), (-1.151, 0.6687, 0.4424), (-1.151, 0.2264, 0.6646), (-1.151, 0.2264, 0.4424), (-1.151, -0.2159, 0.6646), (-1.151, -0.2159, 0.4424), (-1.151, -0.6582, 0.6646), (-1.151, -0.6582, 0.4424), (-1.103, 1.095, 0.7098), (-1.103, 1.095, 0.932), (-1.103, 0.8727, 0.932), (-1.103, 0.8727, 0.7098), (-1.103, 0.6505, 0.932), (-1.103, 0.6505, 0.7098), (-1.103, 0.4283, 0.932), (-1.103, 0.4283, 0.7098), (-1.151, 1.097, 0.941), (-1.151, 1.097, 0.7188), (-1.151, 0.8748, 0.941), (-1.151, 0.8748, 0.7188), (-1.151, 0.6526, 0.941), (-1.151, 0.6526, 0.7188), (-1.151, 0.4304, 0.941), (-1.151, 0.4304, 0.7188), (-1.103, 0.3374, 0.7098), (-1.103, 0.3374, 0.932), (-1.103, 0.1152, 0.932), (-1.103, 0.01262, 0.7098), (-1.103, -0.107, 0.932), (-1.103, -0.107, 0.7098), (-1.103, -0.3292, 0.932), (-1.103, -0.3292, 0.7098), (-1.151, 0.3396, 0.941), (-1.151, 0.3396, 0.7188), (-1.151, 0.1173, 0.941), (-1.151, 0.1173, 0.7188), (-1.151, -0.1049, 0.941), (-1.151, -0.1049, 0.7188), (-1.151, -0.3271, 0.941), (-1.151, -0.3271, 0.7188), (-1.103, -0.4329, 0.1612), (-1.103, -0.4329, 0.3834), (-1.103, -0.6551, 0.3834), (-1.103, -0.6551, 0.1612), (-1.103, -0.8773, 0.3834), (-1.103, -0.8773, 0.1612), (-1.103, -1.1, 0.3834), (-1.103, -1.1, 0.1612), (-1.151, -0.4307, 0.3924), (-1.151, -0.4307, 0.1702), (-1.151, -0.653, 0.3924), (-1.151, -0.653, 0.1702), (-1.151, -0.8752, 0.3924), (-1.151, -0.8752, 0.1702), (-1.151, -1.097, 0.3924), (-1.151, -1.097, 0.1702), (-1.103, 1.095, 0.1601), (-1.103, 1.095, 0.3823), (-1.103, 0.8727, 0.3823), (-1.103, 0.8727, 0.1601), (-1.103, 0.6505, 0.3823), (-1.103, 0.6505, 0.1601), (-1.103, 0.4283, 0.3823), (-1.103, 0.4283, 0.1601), (-1.151, 1.097, 0.3913), (-1.151, 1.097, 0.1691), (-1.151, 0.8748, 0.3913), (-1.151, 0.8748, 0.1691), (-1.151, 0.6526, 0.3913), (-1.151, 0.6526, 0.1691), (-1.151, 0.4304, 0.3913), (-1.151, 0.4304, 0.1691), (-1.103, 0.3374, 0.1601), (-1.103, 0.3374, 0.3823), (-1.103, 0.1152, 0.3823), (-1.103, 0.01262, 0.1601), (-1.103, -0.107, 0.3823), (-1.103, -0.107, 0.1601), (-1.103, -0.3292, 0.3823), (-1.103, -0.3292, 0.1601), (-1.151, 0.3396, 0.3913), (-1.151, 0.3396, 0.1691), (-1.151, 0.1173, 0.3913), (-1.151, 0.1173, 0.1691), (-1.151, -0.1049, 0.3913), (-1.151, -0.1049, 0.1691), (-1.151, -0.3271, 0.3913), (-1.151, -0.3271, 0.1691), (-1.103, 1.104, 0.6556), (-1.103, 1.104, 0.4334), (-1.103, 0.7259, 0.6556), (-1.103, 0.7259, 0.4334), (-1.151, 1.109, 0.6646), (-1.151, 1.109, 0.4424), (-1.151, 0.7301, 0.6646), (-1.151, 0.7301, 0.4424), (-1.103, -1.099, 0.4409), (-1.103, -1.1, 0.6631), (-1.103, -0.7201, 0.444), (-1.103, -0.7219, 0.6662), (-1.151, -1.103, 0.4319), (-1.151, -1.105, 0.6541), (-1.151, -0.7243, 0.4349), (-1.151, -0.7261, 0.6571), (-1.103, 0.6645, -0.1202), (-1.103, 0.6645, 0.102), (-1.103, 0.2222, 0.102), (-1.103, 0.2222, -0.1202), (-1.103, -0.2201, 0.102), (-1.103, -0.2201, -0.1202), (-1.103, -0.6624, 0.102), (-1.103, -0.6624, -0.1202), (-1.151, 0.6687, 0.111), (-1.151, 0.6687, -0.1112), (-1.151, 0.2264, 0.111), (-1.151, 0.2264, -0.1112), (-1.151, -0.2159, 0.111), (-1.151, -0.2159, -0.1112), (-1.151, -0.6582, 0.111), (-1.151, -0.6582, -0.1112), (-1.103, 1.104, 0.102), (-1.103, 1.104, -0.1202), (-1.103, 0.7259, 0.102), (-1.103, 0.7259, -0.1202), (-1.151, 1.109, 0.111), (-1.151, 1.109, -0.1112), (-1.151, 0.7301, 0.111), (-1.151, 0.7301, -0.1112), (-1.103, -1.099, -0.1127), (-1.103, -1.1, 0.1095), (-1.103, -0.7201, -0.1096), (-1.103, -0.7219, 0.1126), (-1.151, -1.103, -0.1217), (-1.151, -1.105, 0.1005), (-1.151, -0.7243, -0.1187), (-1.151, -0.7261, 0.1035), (-1.103, -0.4329, -0.3894), (-1.103, -0.4329, -0.1672), (-1.103, -0.6551, -0.1672), (-1.103, -0.6551, -0.3894), (-1.103, -0.8773, -0.1672), (-1.103, -0.8773, -0.3894), (-1.103, -1.1, -0.1672), (-1.103, -1.1, -0.3894), (-1.151, -0.4307, -0.1582), (-1.151, -0.4307, -0.3804), (-1.151, -0.653, -0.1582), (-1.151, -0.653, -0.3804), (-1.151, -0.8752, -0.1582), (-1.151, -0.8752, -0.3804), (-1.151, -1.097, -0.1582), (-1.151, -1.097, -0.3804), (-1.103, 0.6645, -0.6668), (-1.103, 0.6645, -0.4446), (-1.103, 0.2222, -0.4446), (-1.103, 0.2222, -0.6668), (-1.103, -0.2201, -0.4446), (-1.103, -0.2201, -0.6668), (-1.103, -0.6624, -0.4446), (-1.103, -0.6624, -0.6668), (-1.151, 0.6687, -0.4356), (-1.151, 0.6687, -0.6578), (-1.151, 0.2264, -0.4356), (-1.151, 0.2264, -0.6578), (-1.151, -0.2159, -0.4356), (-1.151, -0.2159, -0.6578), (-1.151, -0.6582, -0.4356), (-1.151, -0.6582, -0.6578), (-1.103, 1.095, -0.3904), (-1.103, 1.095, -0.1682), (-1.103, 0.8727, -0.1682), (-1.103, 0.8727, -0.3904), (-1.103, 0.6505, -0.1682), (-1.103, 0.6505, -0.3904), (-1.103, 0.4283, -0.1682), (-1.103, 0.4283, -0.3904), (-1.151, 1.097, -0.1592), (-1.151, 1.097, -0.3814), (-1.151, 0.8748, -0.1592), (-1.151, 0.8748, -0.3814), (-1.151, 0.6526, -0.1592), (-1.151, 0.6526, -0.3814), (-1.151, 0.4304, -0.1592), (-1.151, 0.4304, -0.3814), (-1.103, 0.3374, -0.3904), (-1.103, 0.3374, -0.1682), (-1.103, 0.1152, -0.1682), (-1.103, 0.01262, -0.3904), (-1.103, -0.107, -0.1682), (-1.103, -0.107, -0.3904), (-1.103, -0.3292, -0.1682), (-1.103, -0.3292, -0.3904), (-1.151, 0.3396, -0.1592), (-1.151, 0.3396, -0.3814), (-1.151, 0.1173, -0.1592), (-1.151, 0.1173, -0.3814), (-1.151, -0.1049, -0.1592), (-1.151, -0.1049, -0.3814), (-1.151, -0.3271, -0.1592), (-1.151, -0.3271, -0.3814), (-1.103, -0.4329, -0.9391), (-1.103, -0.4329, -0.7169), (-1.103, -0.6551, -0.7169), (-1.103, -0.6551, -0.9391), (-1.103, -0.8773, -0.7169), (-1.103, -0.8773, -0.9391), (-1.103, -1.1, -0.7169), (-1.103, -1.1, -0.9391), (-1.151, -0.4307, -0.7079), (-1.151, -0.4307, -0.9301), (-1.151, -0.653, -0.7079), (-1.151, -0.653, -0.9301), (-1.151, -0.8752, -0.7079), (-1.151, -0.8752, -0.9301), (-1.151, -1.097, -0.7079), (-1.151, -1.097, -0.9301), (-1.103, 1.095, -0.9402), (-1.103, 1.095, -0.7179), (-1.103, 0.8727, -0.7179), (-1.103, 0.8727, -0.9402), (-1.103, 0.6505, -0.7179), (-1.103, 0.6505, -0.9402), (-1.103, 0.4283, -0.7179), (-1.103, 0.4283, -0.9402), (-1.151, 1.097, -0.7089), (-1.151, 1.097, -0.9312), (-1.151, 0.8748, -0.7089), (-1.151, 0.8748, -0.9312), (-1.151, 0.6526, -0.7089), (-1.151, 0.6526, -0.9312), (-1.151, 0.4304, -0.7089), (-1.151, 0.4304, -0.9312), (-1.103, 0.3374, -0.9402), (-1.103, 0.3374, -0.7179), (-1.103, 0.1152, -0.7179), (-1.103, 0.01262, -0.9402), (-1.103, -0.107, -0.7179), (-1.103, -0.107, -0.9402), (-1.103, -0.3292, -0.7179), (-1.103, -0.3292, -0.9402), (-1.151, 0.3396, -0.7089), (-1.151, 0.3396, -0.9312), (-1.151, 0.1173, -0.7089), (-1.151, 0.1173, -0.9312), (-1.151, -0.1049, -0.7089), (-1.151, -0.1049, -0.9312), (-1.151, -0.3271, -0.7089), (-1.151, -0.3271, -0.9312), (-1.103, 1.104, -0.4446), (-1.103, 1.104, -0.6668), (-1.103, 0.7259, -0.4446), (-1.103, 0.7259, -0.6668), (-1.151, 1.109, -0.4356), (-1.151, 1.109, -0.6578), (-1.151, 0.7301, -0.4356), (-1.151, 0.7301, -0.6578), (-1.103, -1.099, -0.6593), (-1.103, -1.1, -0.4371), (-1.103, -0.7201, -0.6563), (-1.103, -0.7219, -0.4341), (-1.151, -1.103, -0.6684), (-1.151, -1.105, -0.4462), (-1.151, -0.7243, -0.6653), (-1.151, -0.7261, -0.4431), (-1.103, -0.4329, -0.3894), (-1.103, -0.4329, -0.1672), (-1.103, -0.6551, -0.1672), (-1.103, -0.6551, -0.3894), (-1.103, -0.8773, -0.1672), (-1.103, -0.8773, -0.3894), (-1.103, -1.1, -0.1672), (-1.103, -1.1, -0.3894), (-1.151, -0.4307, -0.1582), (-1.151, -0.4307, -0.3804), (-1.151, -0.653, -0.1582), (-1.151, -0.653, -0.3804), (-1.151, -0.8752, -0.1582), (-1.151, -0.8752, -0.3804), (-1.151, -1.097, -0.1582), (-1.151, -1.097, -0.3804), (-1.103, 0.6645, -0.6668), (-1.103, 0.6645, -0.4446), (-1.103, 0.2222, -0.4446), (-1.103, 0.2222, -0.6668), (-1.103, -0.2201, -0.4446), (-1.103, -0.2201, -0.6668), (-1.103, -0.6624, -0.4446), (-1.103, -0.6624, -0.6668), (-1.151, 0.6687, -0.4356), (-1.151, 0.6687, -0.6578), (-1.151, 0.2264, -0.4356), (-1.151, 0.2264, -0.6578), (-1.151, -0.2159, -0.4356), (-1.151, -0.2159, -0.6578), (-1.151, -0.6582, -0.4356), (-1.151, -0.6582, -0.6578), (-1.103, 1.095, -0.3904), (-1.103, 1.095, -0.1682), (-1.103, 0.8727, -0.1682), (-1.103, 0.8727, -0.3904), (-1.103, 0.6505, -0.1682), (-1.103, 0.6505, -0.3904), (-1.103, 0.4283, -0.1682), (-1.103, 0.4283, -0.3904), (-1.151, 1.097, -0.1592), (-1.151, 1.097, -0.3814), (-1.151, 0.8748, -0.1592), (-1.151, 0.8748, -0.3814), (-1.151, 0.6526, -0.1592), (-1.151, 0.6526, -0.3814), (-1.151, 0.4304, -0.1592), (-1.151, 0.4304, -0.3814), (-1.103, 0.3374, -0.3904), (-1.103, 0.3374, -0.1682), (-1.103, 0.1152, -0.1682), (-1.103, 0.01262, -0.3904), (-1.103, -0.107, -0.1682), (-1.103, -0.107, -0.3904), (-1.103, -0.3292, -0.1682), (-1.103, -0.3292, -0.3904), (-1.151, 0.3396, -0.1592), (-1.151, 0.3396, -0.3814), (-1.151, 0.1173, -0.1592), (-1.151, 0.1173, -0.3814), (-1.151, -0.1049, -0.1592), (-1.151, -0.1049, -0.3814), (-1.151, -0.3271, -0.1592), (-1.151, -0.3271, -0.3814), (-1.103, -0.4329, -0.9391), (-1.103, -0.4329, -0.7169), (-1.103, -0.6551, -0.7169), (-1.103, -0.6551, -0.9391), (-1.103, -0.8773, -0.7169), (-1.103, -0.8773, -0.9391), (-1.103, -1.1, -0.7169), (-1.103, -1.1, -0.9391), (-1.151, -0.4307, -0.7079), (-1.151, -0.4307, -0.9301), (-1.151, -0.653, -0.7079), (-1.151, -0.653, -0.9301), (-1.151, -0.8752, -0.7079), (-1.151, -0.8752, -0.9301), (-1.151, -1.097, -0.7079), (-1.151, -1.097, -0.9301), (-1.103, 1.095, -0.9402), (-1.103, 1.095, -0.7179), (-1.103, 0.8727, -0.7179), (-1.103, 0.8727, -0.9402), (-1.103, 0.6505, -0.7179), (-1.103, 0.6505, -0.9402), (-1.103, 0.4283, -0.7179), (-1.103, 0.4283, -0.9402), (-1.151, 1.097, -0.7089), (-1.151, 1.097, -0.9312), (-1.151, 0.8748, -0.7089), (-1.151, 0.8748, -0.9312), (-1.151, 0.6526, -0.7089), (-1.151, 0.6526, -0.9312), (-1.151, 0.4304, -0.7089), (-1.151, 0.4304, -0.9312), (-1.103, 0.3374, -0.9402), (-1.103, 0.3374, -0.7179), (-1.103, 0.1152, -0.7179), (-1.103, 0.01262, -0.9402), (-1.103, -0.107, -0.7179), (-1.103, -0.107, -0.9402), (-1.103, -0.3292, -0.7179), (-1.103, -0.3292, -0.9402), (-1.151, 0.3396, -0.7089), (-1.151, 0.3396, -0.9312), (-1.151, 0.1173, -0.7089), (-1.151, 0.1173, -0.9312), (-1.151, -0.1049, -0.7089), (-1.151, -0.1049, -0.9312), (-1.151, -0.3271, -0.7089), (-1.151, -0.3271, -0.9312), (-1.103, 1.104, -0.4446), (-1.103, 1.104, -0.6668), (-1.103, 0.7259, -0.4446), (-1.103, 0.7259, -0.6668), (-1.151, 1.109, -0.4356), (-1.151, 1.109, -0.6578), (-1.151, 0.7301, -0.4356), (-1.151, 0.7301, -0.6578), (-1.103, -1.099, -0.6593), (-1.103, -1.1, -0.4371), (-1.103, -0.7201, -0.6563), (-1.103, -0.7219, -0.4341), (-1.151, -1.103, -0.6684), (-1.151, -1.105, -0.4462), (-1.151, -0.7243, -0.6653), (-1.151, -0.7261, -0.4431), (1.103, -1.093, -1.005), (-1.113, -1.093, -1.005), (1.103, -1.093, 0.9953), (-1.113, -1.093, 0.9953), (0.4351, -1.091, 0.7109), (0.4351, -1.091, 0.9331), (0.6573, -1.091, 0.9331), (0.6573, -1.091, 0.7109), (0.8795, -1.091, 0.9331), (0.8795, -1.091, 0.7109), (1.102, -1.091, 0.9331), (1.102, -1.091, 0.7109), (0.433, -1.139, 0.9421), (0.433, -1.139, 0.7199), (0.6552, -1.139, 0.9421), (0.6552, -1.139, 0.7199), (0.8774, -1.139, 0.9421), (0.8774, -1.139, 0.7199), (1.1, -1.139, 0.9421), (1.1, -1.139, 0.7199), (-0.6622, -1.091, 0.4334), (-0.6622, -1.091, 0.6556), (-0.2199, -1.091, 0.6556), (-0.2199, -1.091, 0.4334), (0.2224, -1.091, 0.6556), (0.2224, -1.091, 0.4334), (0.6647, -1.091, 0.6556), (0.6647, -1.091, 0.4334), (-0.6665, -1.139, 0.6646), (-0.6665, -1.139, 0.4424), (-0.2241, -1.139, 0.6646), (-0.2241, -1.139, 0.4424), (0.2182, -1.139, 0.6646), (0.2182, -1.139, 0.4424), (0.6605, -1.139, 0.6646), (0.6605, -1.139, 0.4424), (-1.093, -1.091, 0.7098), (-1.093, -1.091, 0.932), (-0.8705, -1.091, 0.932), (-0.8705, -1.091, 0.7098), (-0.6483, -1.091, 0.932), (-0.6483, -1.091, 0.7098), (-0.426, -1.091, 0.932), (-0.426, -1.091, 0.7098), (-1.095, -1.139, 0.941), (-1.095, -1.139, 0.7188), (-0.8726, -1.139, 0.941), (-0.8726, -1.139, 0.7188), (-0.6504, -1.139, 0.941), (-0.6504, -1.139, 0.7188), (-0.4282, -1.139, 0.941), (-0.4282, -1.139, 0.7188), (-0.3352, -1.091, 0.7098), (-0.3352, -1.091, 0.932), (-0.113, -1.091, 0.932), (-0.01039, -1.091, 0.7098), (0.1092, -1.091, 0.932), (0.1092, -1.091, 0.7098), (0.3315, -1.091, 0.932), (0.3315, -1.091, 0.7098), (-0.3373, -1.139, 0.941), (-0.3373, -1.139, 0.7188), (-0.1151, -1.139, 0.941), (-0.1151, -1.139, 0.7188), (0.1071, -1.139, 0.941), (0.1071, -1.139, 0.7188), (0.3293, -1.139, 0.941), (0.3293, -1.139, 0.7188), (0.4351, -1.091, 0.1612), (0.4351, -1.091, 0.3834), (0.6573, -1.091, 0.3834), (0.6573, -1.091, 0.1612), (0.8795, -1.091, 0.3834), (0.8795, -1.091, 0.1612), (1.102, -1.091, 0.3834), (1.102, -1.091, 0.1612), (0.433, -1.139, 0.3924), (0.433, -1.139, 0.1702), (0.6552, -1.139, 0.3924), (0.6552, -1.139, 0.1702), (0.8774, -1.139, 0.3924), (0.8774, -1.139, 0.1702), (1.1, -1.139, 0.3924), (1.1, -1.139, 0.1702), (-1.093, -1.091, 0.1601), (-1.093, -1.091, 0.3823), (-0.8705, -1.091, 0.3823), (-0.8705, -1.091, 0.1601), (-0.6483, -1.091, 0.3823), (-0.6483, -1.091, 0.1601), (-0.426, -1.091, 0.3823), (-0.426, -1.091, 0.1601), (-1.095, -1.139, 0.3913), (-1.095, -1.139, 0.1691), (-0.8726, -1.139, 0.3913), (-0.8726, -1.139, 0.1691), (-0.6504, -1.139, 0.3913), (-0.6504, -1.139, 0.1691), (-0.4282, -1.139, 0.3913), (-0.4282, -1.139, 0.1691), (-0.3352, -1.091, 0.1601), (-0.3352, -1.091, 0.3823), (-0.113, -1.091, 0.3823), (-0.01039, -1.091, 0.1601), (0.1092, -1.091, 0.3823), (0.1092, -1.091, 0.1601), (0.3315, -1.091, 0.3823), (0.3315, -1.091, 0.1601), (-0.3373, -1.139, 0.3913), (-0.3373, -1.139, 0.1691), (-0.1151, -1.139, 0.3913), (-0.1151, -1.139, 0.1691), (0.1071, -1.139, 0.3913), (0.1071, -1.139, 0.1691), (0.3293, -1.139, 0.3913), (0.3293, -1.139, 0.1691), (-1.102, -1.091, 0.6556), (-1.102, -1.091, 0.4334), (-0.7237, -1.091, 0.6556), (-0.7237, -1.091, 0.4334), (-1.106, -1.139, 0.6646), (-1.106, -1.139, 0.4424), (-0.7279, -1.139, 0.6646), (-0.7279, -1.139, 0.4424), (1.101, -1.091, 0.4409), (1.103, -1.091, 0.6631), (0.7224, -1.091, 0.444), (0.7242, -1.091, 0.6662), (1.105, -1.139, 0.4319), (1.107, -1.139, 0.6541), (0.7265, -1.139, 0.4349), (0.7283, -1.139, 0.6571), (0.4351, -1.091, 0.7109), (0.4351, -1.091, 0.9331), (0.6573, -1.091, 0.9331), (0.6573, -1.091, 0.7109), (0.8795, -1.091, 0.9331), (0.8795, -1.091, 0.7109), (1.102, -1.091, 0.9331), (1.102, -1.091, 0.7109), (0.433, -1.139, 0.9421), (0.433, -1.139, 0.7199), (0.6552, -1.139, 0.9421), (0.6552, -1.139, 0.7199), (0.8774, -1.139, 0.9421), (0.8774, -1.139, 0.7199), (1.1, -1.139, 0.9421), (1.1, -1.139, 0.7199), (-0.6622, -1.091, 0.4334), (-0.6622, -1.091, 0.6556), (-0.2199, -1.091, 0.6556), (-0.2199, -1.091, 0.4334), (0.2224, -1.091, 0.6556), (0.2224, -1.091, 0.4334), (0.6647, -1.091, 0.6556), (0.6647, -1.091, 0.4334), (-0.6665, -1.139, 0.6646), (-0.6665, -1.139, 0.4424), (-0.2241, -1.139, 0.6646), (-0.2241, -1.139, 0.4424), (0.2182, -1.139, 0.6646), (0.2182, -1.139, 0.4424), (0.6605, -1.139, 0.6646), (0.6605, -1.139, 0.4424), (-1.093, -1.091, 0.7098), (-1.093, -1.091, 0.932), (-0.8705, -1.091, 0.932), (-0.8705, -1.091, 0.7098), (-0.6483, -1.091, 0.932), (-0.6483, -1.091, 0.7098), (-0.426, -1.091, 0.932), (-0.426, -1.091, 0.7098), (-1.095, -1.139, 0.941), (-1.095, -1.139, 0.7188), (-0.8726, -1.139, 0.941), (-0.8726, -1.139, 0.7188), (-0.6504, -1.139, 0.941), (-0.6504, -1.139, 0.7188), (-0.4282, -1.139, 0.941), (-0.4282, -1.139, 0.7188), (-0.3352, -1.091, 0.7098), (-0.3352, -1.091, 0.932), (-0.113, -1.091, 0.932), (-0.01039, -1.091, 0.7098), (0.1092, -1.091, 0.932), (0.1092, -1.091, 0.7098), (0.3315, -1.091, 0.932), (0.3315, -1.091, 0.7098), (-0.3373, -1.139, 0.941), (-0.3373, -1.139, 0.7188), (-0.1151, -1.139, 0.941), (-0.1151, -1.139, 0.7188), (0.1071, -1.139, 0.941), (0.1071, -1.139, 0.7188), (0.3293, -1.139, 0.941), (0.3293, -1.139, 0.7188), (0.4351, -1.091, 0.1612), (0.4351, -1.091, 0.3834), (0.6573, -1.091, 0.3834), (0.6573, -1.091, 0.1612), (0.8795, -1.091, 0.3834), (0.8795, -1.091, 0.1612), (1.102, -1.091, 0.3834), (1.102, -1.091, 0.1612), (0.433, -1.139, 0.3924), (0.433, -1.139, 0.1702), (0.6552, -1.139, 0.3924), (0.6552, -1.139, 0.1702), (0.8774, -1.139, 0.3924), (0.8774, -1.139, 0.1702), (1.1, -1.139, 0.3924), (1.1, -1.139, 0.1702), (-1.093, -1.091, 0.1601), (-1.093, -1.091, 0.3823), (-0.8705, -1.091, 0.3823), (-0.8705, -1.091, 0.1601), (-0.6483, -1.091, 0.3823), (-0.6483, -1.091, 0.1601), (-0.426, -1.091, 0.3823), (-0.426, -1.091, 0.1601), (-1.095, -1.139, 0.3913), (-1.095, -1.139, 0.1691), (-0.8726, -1.139, 0.3913), (-0.8726, -1.139, 0.1691), (-0.6504, -1.139, 0.3913), (-0.6504, -1.139, 0.1691), (-0.4282, -1.139, 0.3913), (-0.4282, -1.139, 0.1691), (-0.3352, -1.091, 0.1601), (-0.3352, -1.091, 0.3823), (-0.113, -1.091, 0.3823), (-0.01039, -1.091, 0.1601), (0.1092, -1.091, 0.3823), (0.1092, -1.091, 0.1601), (0.3315, -1.091, 0.3823), (0.3315, -1.091, 0.1601), (-0.3373, -1.139, 0.3913), (-0.3373, -1.139, 0.1691), (-0.1151, -1.139, 0.3913), (-0.1151, -1.139, 0.1691), (0.1071, -1.139, 0.3913), (0.1071, -1.139, 0.1691), (0.3293, -1.139, 0.3913), (0.3293, -1.139, 0.1691), (-1.102, -1.091, 0.6556), (-1.102, -1.091, 0.4334), (-0.7237, -1.091, 0.6556), (-0.7237, -1.091, 0.4334), (-1.106, -1.139, 0.6646), (-1.106, -1.139, 0.4424), (-0.7279, -1.139, 0.6646), (-0.7279, -1.139, 0.4424), (1.101, -1.091, 0.4409), (1.103, -1.091, 0.6631), (0.7224, -1.091, 0.444), (0.7242, -1.091, 0.6662), (1.105, -1.139, 0.4319), (1.107, -1.139, 0.6541), (0.7265, -1.139, 0.4349), (0.7283, -1.139, 0.6571), (-0.6622, -1.091, -0.1202), (-0.6622, -1.091, 0.102), (-0.2199, -1.091, 0.102), (-0.2199, -1.091, -0.1202), (0.2224, -1.091, 0.102), (0.2224, -1.091, -0.1202), (0.6647, -1.091, 0.102), (0.6647, -1.091, -0.1202), (-0.6665, -1.139, 0.111), (-0.6665, -1.139, -0.1112), (-0.2241, -1.139, 0.111), (-0.2241, -1.139, -0.1112), (0.2182, -1.139, 0.111), (0.2182, -1.139, -0.1112), (0.6605, -1.139, 0.111), (0.6605, -1.139, -0.1112), (-1.102, -1.091, 0.102), (-1.102, -1.091, -0.1202), (-0.7237, -1.091, 0.102), (-0.7237, -1.091, -0.1202), (-1.106, -1.139, 0.111), (-1.106, -1.139, -0.1112), (-0.7279, -1.139, 0.111), (-0.7279, -1.139, -0.1112), (1.101, -1.091, -0.1127), (1.103, -1.091, 0.1095), (0.7224, -1.091, -0.1096), (0.7242, -1.091, 0.1126), (1.105, -1.139, -0.1217), (1.107, -1.139, 0.1005), (0.7265, -1.139, -0.1187), (0.7283, -1.139, 0.1035), (0.4351, -1.091, -0.3894), (0.4351, -1.091, -0.1672), (0.6573, -1.091, -0.1672), (0.6573, -1.091, -0.3894), (0.8795, -1.091, -0.1672), (0.8795, -1.091, -0.3894), (1.102, -1.091, -0.1672), (1.102, -1.091, -0.3894), (0.433, -1.139, -0.1582), (0.433, -1.139, -0.3804), (0.6552, -1.139, -0.1582), (0.6552, -1.139, -0.3804), (0.8774, -1.139, -0.1582), (0.8774, -1.139, -0.3804), (1.1, -1.139, -0.1582), (1.1, -1.139, -0.3804), (-0.6622, -1.091, -0.6668), (-0.6622, -1.091, -0.4446), (-0.2199, -1.091, -0.4446), (-0.2199, -1.091, -0.6668), (0.2224, -1.091, -0.4446), (0.2224, -1.091, -0.6668), (0.6647, -1.091, -0.4446), (0.6647, -1.091, -0.6668), (-0.6665, -1.139, -0.4356), (-0.6665, -1.139, -0.6578), (-0.2241, -1.139, -0.4356), (-0.2241, -1.139, -0.6578), (0.2182, -1.139, -0.4356), (0.2182, -1.139, -0.6578), (0.6605, -1.139, -0.4356), (0.6605, -1.139, -0.6578), (-1.093, -1.091, -0.3904), (-1.093, -1.091, -0.1682), (-0.8705, -1.091, -0.1682), (-0.8705, -1.091, -0.3904), (-0.6483, -1.091, -0.1682), (-0.6483, -1.091, -0.3904), (-0.426, -1.091, -0.1682), (-0.426, -1.091, -0.3904), (-1.095, -1.139, -0.1592), (-1.095, -1.139, -0.3814), (-0.8726, -1.139, -0.1592), (-0.8726, -1.139, -0.3814), (-0.6504, -1.139, -0.1592), (-0.6504, -1.139, -0.3814), (-0.4282, -1.139, -0.1592), (-0.4282, -1.139, -0.3814), (-0.3352, -1.091, -0.3904), (-0.3352, -1.091, -0.1682), (-0.113, -1.091, -0.1682), (-0.01039, -1.091, -0.3904), (0.1092, -1.091, -0.1682), (0.1092, -1.091, -0.3904), (0.3315, -1.091, -0.1682), (0.3315, -1.091, -0.3904), (-0.3373, -1.139, -0.1592), (-0.3373, -1.139, -0.3814), (-0.1151, -1.139, -0.1592), (-0.1151, -1.139, -0.3814), (0.1071, -1.139, -0.1592), (0.1071, -1.139, -0.3814), (0.3293, -1.139, -0.1592), (0.3293, -1.139, -0.3814), (0.4351, -1.091, -0.9391), (0.4351, -1.091, -0.7169), (0.6573, -1.091, -0.7169), (0.6573, -1.091, -0.9391), (0.8795, -1.091, -0.7169), (0.8795, -1.091, -0.9391), (1.102, -1.091, -0.7169), (1.102, -1.091, -0.9391), (0.433, -1.139, -0.7079), (0.433, -1.139, -0.9301), (0.6552, -1.139, -0.7079), (0.6552, -1.139, -0.9301), (0.8774, -1.139, -0.7079), (0.8774, -1.139, -0.9301), (1.1, -1.139, -0.7079), (1.1, -1.139, -0.9301), (-1.093, -1.091, -0.9402), (-1.093, -1.091, -0.7179), (-0.8705, -1.091, -0.7179), (-0.8705, -1.091, -0.9402), (-0.6483, -1.091, -0.7179), (-0.6483, -1.091, -0.9402), (-0.426, -1.091, -0.7179), (-0.426, -1.091, -0.9402), (-1.095, -1.139, -0.7089), (-1.095, -1.139, -0.9312), (-0.8726, -1.139, -0.7089), (-0.8726, -1.139, -0.9312), (-0.6504, -1.139, -0.7089), (-0.6504, -1.139, -0.9312), (-0.4282, -1.139, -0.7089), (-0.4282, -1.139, -0.9312), (-0.3352, -1.091, -0.9402), (-0.3352, -1.091, -0.7179), (-0.113, -1.091, -0.7179), (-0.01039, -1.091, -0.9402), (0.1092, -1.091, -0.7179), (0.1092, -1.091, -0.9402), (0.3315, -1.091, -0.7179), (0.3315, -1.091, -0.9402), (-0.3373, -1.139, -0.7089), (-0.3373, -1.139, -0.9312), (-0.1151, -1.139, -0.7089), (-0.1151, -1.139, -0.9312), (0.1071, -1.139, -0.7089), (0.1071, -1.139, -0.9312), (0.3293, -1.139, -0.7089), (0.3293, -1.139, -0.9312), (-1.102, -1.091, -0.4446), (-1.102, -1.091, -0.6668), (-0.7237, -1.091, -0.4446), (-0.7237, -1.091, -0.6668), (-1.106, -1.139, -0.4356), (-1.106, -1.139, -0.6578), (-0.7279, -1.139, -0.4356), (-0.7279, -1.139, -0.6578), (1.101, -1.091, -0.6593), (1.103, -1.091, -0.4371), (0.7224, -1.091, -0.6563), (0.7242, -1.091, -0.4341), (1.105, -1.139, -0.6684), (1.107, -1.139, -0.4462), (0.7265, -1.139, -0.6653), (0.7283, -1.139, -0.4431), (0.4351, -1.091, -0.3894), (0.4351, -1.091, -0.1672), (0.6573, -1.091, -0.1672), (0.6573, -1.091, -0.3894), (0.8795, -1.091, -0.1672), (0.8795, -1.091, -0.3894), (1.102, -1.091, -0.1672), (1.102, -1.091, -0.3894), (0.433, -1.139, -0.1582), (0.433, -1.139, -0.3804), (0.6552, -1.139, -0.1582), (0.6552, -1.139, -0.3804), (0.8774, -1.139, -0.1582), (0.8774, -1.139, -0.3804), (1.1, -1.139, -0.1582), (1.1, -1.139, -0.3804), (-0.6622, -1.091, -0.6668), (-0.6622, -1.091, -0.4446), (-0.2199, -1.091, -0.4446), (-0.2199, -1.091, -0.6668), (0.2224, -1.091, -0.4446), (0.2224, -1.091, -0.6668), (0.6647, -1.091, -0.4446), (0.6647, -1.091, -0.6668), (-0.6665, -1.139, -0.4356), (-0.6665, -1.139, -0.6578), (-0.2241, -1.139, -0.4356), (-0.2241, -1.139, -0.6578), (0.2182, -1.139, -0.4356), (0.2182, -1.139, -0.6578), (0.6605, -1.139, -0.4356), (0.6605, -1.139, -0.6578), (-1.093, -1.091, -0.3904), (-1.093, -1.091, -0.1682), (-0.8705, -1.091, -0.1682), (-0.8705, -1.091, -0.3904), (-0.6483, -1.091, -0.1682), (-0.6483, -1.091, -0.3904), (-0.426, -1.091, -0.1682), (-0.426, -1.091, -0.3904), (-1.095, -1.139, -0.1592), (-1.095, -1.139, -0.3814), (-0.8726, -1.139, -0.1592), (-0.8726, -1.139, -0.3814), (-0.6504, -1.139, -0.1592), (-0.6504, -1.139, -0.3814), (-0.4282, -1.139, -0.1592), (-0.4282, -1.139, -0.3814), (-0.3352, -1.091, -0.3904), (-0.3352, -1.091, -0.1682), (-0.113, -1.091, -0.1682), (-0.01039, -1.091, -0.3904), (0.1092, -1.091, -0.1682), (0.1092, -1.091, -0.3904), (0.3315, -1.091, -0.1682), (0.3315, -1.091, -0.3904), (-0.3373, -1.139, -0.1592), (-0.3373, -1.139, -0.3814), (-0.1151, -1.139, -0.1592), (-0.1151, -1.139, -0.3814), (0.1071, -1.139, -0.1592), (0.1071, -1.139, -0.3814), (0.3293, -1.139, -0.1592), (0.3293, -1.139, -0.3814), (0.4351, -1.091, -0.9391), (0.4351, -1.091, -0.7169), (0.6573, -1.091, -0.7169), (0.6573, -1.091, -0.9391), (0.8795, -1.091, -0.7169), (0.8795, -1.091, -0.9391), (1.102, -1.091, -0.7169), (1.102, -1.091, -0.9391), (0.433, -1.139, -0.7079), (0.433, -1.139, -0.9301), (0.6552, -1.139, -0.7079), (0.6552, -1.139, -0.9301), (0.8774, -1.139, -0.7079), (0.8774, -1.139, -0.9301), (1.1, -1.139, -0.7079), (1.1, -1.139, -0.9301), (-1.093, -1.091, -0.9402), (-1.093, -1.091, -0.7179), (-0.8705, -1.091, -0.7179), (-0.8705, -1.091, -0.9402), (-0.6483, -1.091, -0.7179), (-0.6483, -1.091, -0.9402), (-0.426, -1.091, -0.7179), (-0.426, -1.091, -0.9402), (-1.095, -1.139, -0.7089), (-1.095, -1.139, -0.9312), (-0.8726, -1.139, -0.7089), (-0.8726, -1.139, -0.9312), (-0.6504, -1.139, -0.7089), (-0.6504, -1.139, -0.9312), (-0.4282, -1.139, -0.7089), (-0.4282, -1.139, -0.9312), (-0.3352, -1.091, -0.9402), (-0.3352, -1.091, -0.7179), (-0.113, -1.091, -0.7179), (-0.01039, -1.091, -0.9402), (0.1092, -1.091, -0.7179), (0.1092, -1.091, -0.9402), (0.3315, -1.091, -0.7179), (0.3315, -1.091, -0.9402), (-0.3373, -1.139, -0.7089), (-0.3373, -1.139, -0.9312), (-0.1151, -1.139, -0.7089), (-0.1151, -1.139, -0.9312), (0.1071, -1.139, -0.7089), (0.1071, -1.139, -0.9312), (0.3293, -1.139, -0.7089), (0.3293, -1.139, -0.9312), (-1.102, -1.091, -0.4446), (-1.102, -1.091, -0.6668), (-0.7237, -1.091, -0.4446), (-0.7237, -1.091, -0.6668), (-1.106, -1.139, -0.4356), (-1.106, -1.139, -0.6578), (-0.7279, -1.139, -0.4356), (-0.7279, -1.139, -0.6578), (1.101, -1.091, -0.6593), (1.103, -1.091, -0.4371), (0.7224, -1.091, -0.6563), (0.7242, -1.091, -0.4341), (1.105, -1.139, -0.6684), (1.107, -1.139, -0.4462), (0.7265, -1.139, -0.6653), (0.7283, -1.139, -0.4431)], [], [(0, 2, 3, 1), (11, 10, 18, 19), (6, 5, 12, 14), (4, 7, 15, 13), (9, 11, 19, 17), (10, 8, 16, 18), (5, 4, 13, 12), (12, 13, 15, 14), (14, 15, 17, 16), (16, 17, 19, 18), (8, 6, 14, 16), (7, 9, 17, 15), (27, 26, 34, 35), (22, 21, 28, 30), (20, 23, 31, 29), (25, 27, 35, 33), (26, 24, 32, 34), (21, 20, 29, 28), (28, 29, 31, 30), (30, 31, 33, 32), (32, 33, 35, 34), (24, 22, 30, 32), (23, 25, 33, 31), (43, 42, 50, 51), (38, 37, 44, 46), (36, 39, 47, 45), (41, 43, 51, 49), (42, 40, 48, 50), (37, 36, 45, 44), (44, 45, 47, 46), (46, 47, 49, 48), (48, 49, 51, 50), (40, 38, 46, 48), (39, 41, 49, 47), (59, 58, 66, 67), (54, 53, 60, 62), (52, 55, 63, 61), (57, 59, 67, 65), (58, 56, 64, 66), (53, 52, 61, 60), (60, 61, 63, 62), (62, 63, 65, 64), (64, 65, 67, 66), (56, 54, 62, 64), (55, 57, 65, 63), (75, 74, 82, 83), (70, 69, 76, 78), (68, 71, 79, 77), (73, 75, 83, 81), (74, 72, 80, 82), (69, 68, 77, 76), (76, 77, 79, 78), (78, 79, 81, 80), (80, 81, 83, 82), (72, 70, 78, 80), (71, 73, 81, 79), (91, 90, 98, 99), (86, 85, 92, 94), (84, 87, 95, 93), (89, 91, 99, 97), (90, 88, 96, 98), (85, 84, 93, 92), (92, 93, 95, 94), (94, 95, 97, 96), (96, 97, 99, 98), (88, 86, 94, 96), (87, 89, 97, 95), (107, 106, 114, 115), (102, 101, 108, 110), (100, 103, 111, 109), (105, 107, 115, 113), (106, 104, 112, 114), (101, 100, 109, 108), (108, 109, 111, 110), (110, 111, 113, 112), (112, 113, 115, 114), (104, 102, 110, 112), (103, 105, 113, 111), (119, 118, 122, 123), (117, 119, 123, 121), (118, 116, 120, 122), (120, 121, 123, 122), (127, 126, 130, 131), (125, 127, 131, 129), (126, 124, 128, 130), (128, 129, 131, 130), (139, 138, 146, 147), (134, 133, 140, 142), (132, 135, 143, 141), (137, 139, 147, 145), (138, 136, 144, 146), (133, 132, 141, 140), (140, 141, 143, 142), (142, 143, 145, 144), (144, 145, 147, 146), (136, 134, 142, 144), (135, 137, 145, 143), (155, 154, 162, 163), (150, 149, 156, 158), (148, 151, 159, 157), (153, 155, 163, 161), (154, 152, 160, 162), (149, 148, 157, 156), (156, 157, 159, 158), (158, 159, 161, 160), (160, 161, 163, 162), (152, 150, 158, 160), (151, 153, 161, 159), (171, 170, 178, 179), (166, 165, 172, 174), (164, 167, 175, 173), (169, 171, 179, 177), (170, 168, 176, 178), (165, 164, 173, 172), (172, 173, 175, 174), (174, 175, 177, 176), (176, 177, 179, 178), (168, 166, 174, 176), (167, 169, 177, 175), (187, 186, 194, 195), (182, 181, 188, 190), (180, 183, 191, 189), (185, 187, 195, 193), (186, 184, 192, 194), (181, 180, 189, 188), (188, 189, 191, 190), (190, 191, 193, 192), (192, 193, 195, 194), (184, 182, 190, 192), (183, 185, 193, 191), (203, 202, 210, 211), (198, 197, 204, 206), (196, 199, 207, 205), (201, 203, 211, 209), (202, 200, 208, 210), (197, 196, 205, 204), (204, 205, 207, 206), (206, 207, 209, 208), (208, 209, 211, 210), (200, 198, 206, 208), (199, 201, 209, 207), (219, 218, 226, 227), (214, 213, 220, 222), (212, 215, 223, 221), (217, 219, 227, 225), (218, 216, 224, 226), (213, 212, 221, 220), (220, 221, 223, 222), (222, 223, 225, 224), (224, 225, 227, 226), (216, 214, 222, 224), (215, 217, 225, 223), (235, 234, 242, 243), (230, 229, 236, 238), (228, 231, 239, 237), (233, 235, 243, 241), (234, 232, 240, 242), (229, 228, 237, 236), (236, 237, 239, 238), (238, 239, 241, 240), (240, 241, 243, 242), (232, 230, 238, 240), (231, 233, 241, 239), (247, 246, 250, 251), (245, 247, 251, 249), (246, 244, 248, 250), (248, 249, 251, 250), (255, 254, 258, 259), (253, 255, 259, 257), (254, 252, 256, 258), (256, 257, 259, 258), (267, 266, 274, 275), (262, 261, 268, 270), (260, 263, 271, 269), (265, 267, 275, 273), (266, 264, 272, 274), (261, 260, 269, 268), (268, 269, 271, 270), (270, 271, 273, 272), (272, 273, 275, 274), (264, 262, 270, 272), (263, 265, 273, 271), (279, 278, 282, 283), (277, 279, 283, 281), (278, 276, 280, 282), (280, 281, 283, 282), (287, 286, 290, 291), (285, 287, 291, 289), (286, 284, 288, 290), (288, 289, 291, 290), (299, 298, 306, 307), (294, 293, 300, 302), (292, 295, 303, 301), (297, 299, 307, 305), (298, 296, 304, 306), (293, 292, 301, 300), (300, 301, 303, 302), (302, 303, 305, 304), (304, 305, 307, 306), (296, 294, 302, 304), (295, 297, 305, 303), (315, 314, 322, 323), (310, 309, 316, 318), (308, 311, 319, 317), (313, 315, 323, 321), (314, 312, 320, 322), (309, 308, 317, 316), (316, 317, 319, 318), (318, 319, 321, 320), (320, 321, 323, 322), (312, 310, 318, 320), (311, 313, 321, 319), (331, 330, 338, 339), (326, 325, 332, 334), (324, 327, 335, 333), (329, 331, 339, 337), (330, 328, 336, 338), (325, 324, 333, 332), (332, 333, 335, 334), (334, 335, 337, 336), (336, 337, 339, 338), (328, 326, 334, 336), (327, 329, 337, 335), (347, 346, 354, 355), (342, 341, 348, 350), (340, 343, 351, 349), (345, 347, 355, 353), (346, 344, 352, 354), (341, 340, 349, 348), (348, 349, 351, 350), (350, 351, 353, 352), (352, 353, 355, 354), (344, 342, 350, 352), (343, 345, 353, 351), (363, 362, 370, 371), (358, 357, 364, 366), (356, 359, 367, 365), (361, 363, 371, 369), (362, 360, 368, 370), (357, 356, 365, 364), (364, 365, 367, 366), (366, 367, 369, 368), (368, 369, 371, 370), (360, 358, 366, 368), (359, 361, 369, 367), (379, 378, 386, 387), (374, 373, 380, 382), (372, 375, 383, 381), (377, 379, 387, 385), (378, 376, 384, 386), (373, 372, 381, 380), (380, 381, 383, 382), (382, 383, 385, 384), (384, 385, 387, 386), (376, 374, 382, 384), (375, 377, 385, 383), (395, 394, 402, 403), (390, 389, 396, 398), (388, 391, 399, 397), (393, 395, 403, 401), (394, 392, 400, 402), (389, 388, 397, 396), (396, 397, 399, 398), (398, 399, 401, 400), (400, 401, 403, 402), (392, 390, 398, 400), (391, 393, 401, 399), (407, 406, 410, 411), (405, 407, 411, 409), (406, 404, 408, 410), (408, 409, 411, 410), (415, 414, 418, 419), (413, 415, 419, 417), (414, 412, 416, 418), (416, 417, 419, 418), (427, 426, 434, 435), (422, 421, 428, 430), (420, 423, 431, 429), (425, 427, 435, 433), (426, 424, 432, 434), (421, 420, 429, 428), (428, 429, 431, 430), (430, 431, 433, 432), (432, 433, 435, 434), (424, 422, 430, 432), (423, 425, 433, 431), (443, 442, 450, 451), (438, 437, 444, 446), (436, 439, 447, 445), (441, 443, 451, 449), (442, 440, 448, 450), (437, 436, 445, 444), (444, 445, 447, 446), (446, 447, 449, 448), (448, 449, 451, 450), (440, 438, 446, 448), (439, 441, 449, 447), (459, 458, 466, 467), (454, 453, 460, 462), (452, 455, 463, 461), (457, 459, 467, 465), (458, 456, 464, 466), (453, 452, 461, 460), (460, 461, 463, 462), (462, 463, 465, 464), (464, 465, 467, 466), (456, 454, 462, 464), (455, 457, 465, 463), (475, 474, 482, 483), (470, 469, 476, 478), (468, 471, 479, 477), (473, 475, 483, 481), (474, 472, 480, 482), (469, 468, 477, 476), (476, 477, 479, 478), (478, 479, 481, 480), (480, 481, 483, 482), (472, 470, 478, 480), (471, 473, 481, 479), (491, 490, 498, 499), (486, 485, 492, 494), (484, 487, 495, 493), (489, 491, 499, 497), (490, 488, 496, 498), (485, 484, 493, 492), (492, 493, 495, 494), (494, 495, 497, 496), (496, 497, 499, 498), (488, 486, 494, 496), (487, 489, 497, 495), (507, 506, 514, 515), (502, 501, 508, 510), (500, 503, 511, 509), (505, 507, 515, 513), (506, 504, 512, 514), (501, 500, 509, 508), (508, 509, 511, 510), (510, 511, 513, 512), (512, 513, 515, 514), (504, 502, 510, 512), (503, 505, 513, 511), (523, 522, 530, 531), (518, 517, 524, 526), (516, 519, 527, 525), (521, 523, 531, 529), (522, 520, 528, 530), (517, 516, 525, 524), (524, 525, 527, 526), (526, 527, 529, 528), (528, 529, 531, 530), (520, 518, 526, 528), (519, 521, 529, 527), (535, 534, 538, 539), (533, 535, 539, 537), (534, 532, 536, 538), (536, 537, 539, 538), (543, 542, 546, 547), (541, 543, 547, 545), (542, 540, 544, 546), (544, 545, 547, 546), (548, 550, 551, 549), (559, 558, 566, 567), (554, 553, 560, 562), (552, 555, 563, 561), (557, 559, 567, 565), (558, 556, 564, 566), (553, 552, 561, 560), (560, 561, 563, 562), (562, 563, 565, 564), (564, 565, 567, 566), (556, 554, 562, 564), (555, 557, 565, 563), (575, 574, 582, 583), (570, 569, 576, 578), (568, 571, 579, 577), (573, 575, 583, 581), (574, 572, 580, 582), (569, 568, 577, 576), (576, 577, 579, 578), (578, 579, 581, 580), (580, 581, 583, 582), (572, 570, 578, 580), (571, 573, 581, 579), (591, 590, 598, 599), (586, 585, 592, 594), (584, 587, 595, 593), (589, 591, 599, 597), (590, 588, 596, 598), (585, 584, 593, 592), (592, 593, 595, 594), (594, 595, 597, 596), (596, 597, 599, 598), (588, 586, 594, 596), (587, 589, 597, 595), (607, 606, 614, 615), (602, 601, 608, 610), (600, 603, 611, 609), (605, 607, 615, 613), (606, 604, 612, 614), (601, 600, 609, 608), (608, 609, 611, 610), (610, 611, 613, 612), (612, 613, 615, 614), (604, 602, 610, 612), (603, 605, 613, 611), (623, 622, 630, 631), (618, 617, 624, 626), (616, 619, 627, 625), (621, 623, 631, 629), (622, 620, 628, 630), (617, 616, 625, 624), (624, 625, 627, 626), (626, 627, 629, 628), (628, 629, 631, 630), (620, 618, 626, 628), (619, 621, 629, 627), (639, 638, 646, 647), (634, 633, 640, 642), (632, 635, 643, 641), (637, 639, 647, 645), (638, 636, 644, 646), (633, 632, 641, 640), (640, 641, 643, 642), (642, 643, 645, 644), (644, 645, 647, 646), (636, 634, 642, 644), (635, 637, 645, 643), (655, 654, 662, 663), (650, 649, 656, 658), (648, 651, 659, 657), (653, 655, 663, 661), (654, 652, 660, 662), (649, 648, 657, 656), (656, 657, 659, 658), (658, 659, 661, 660), (660, 661, 663, 662), (652, 650, 658, 660), (651, 653, 661, 659), (667, 666, 670, 671), (665, 667, 671, 669), (666, 664, 668, 670), (668, 669, 671, 670), (675, 674, 678, 679), (673, 675, 679, 677), (674, 672, 676, 678), (676, 677, 679, 678), (687, 686, 694, 695), (682, 681, 688, 690), (680, 683, 691, 689), (685, 687, 695, 693), (686, 684, 692, 694), (681, 680, 689, 688), (688, 689, 691, 690), (690, 691, 693, 692), (692, 693, 695, 694), (684, 682, 690, 692), (683, 685, 693, 691), (703, 702, 710, 711), (698, 697, 704, 706), (696, 699, 707, 705), (701, 703, 711, 709), (702, 700, 708, 710), (697, 696, 705, 704), (704, 705, 707, 706), (706, 707, 709, 708), (708, 709, 711, 710), (700, 698, 706, 708), (699, 701, 709, 707), (719, 718, 726, 727), (714, 713, 720, 722), (712, 715, 723, 721), (717, 719, 727, 725), (718, 716, 724, 726), (713, 712, 721, 720), (720, 721, 723, 722), (722, 723, 725, 724), (724, 725, 727, 726), (716, 714, 722, 724), (715, 717, 725, 723), (735, 734, 742, 743), (730, 729, 736, 738), (728, 731, 739, 737), (733, 735, 743, 741), (734, 732, 740, 742), (729, 728, 737, 736), (736, 737, 739, 738), (738, 739, 741, 740), (740, 741, 743, 742), (732, 730, 738, 740), (731, 733, 741, 739), (751, 750, 758, 759), (746, 745, 752, 754), (744, 747, 755, 753), (749, 751, 759, 757), (750, 748, 756, 758), (745, 744, 753, 752), (752, 753, 755, 754), (754, 755, 757, 756), (756, 757, 759, 758), (748, 746, 754, 756), (747, 749, 757, 755), (767, 766, 774, 775), (762, 761, 768, 770), (760, 763, 771, 769), (765, 767, 775, 773), (766, 764, 772, 774), (761, 760, 769, 768), (768, 769, 771, 770), (770, 771, 773, 772), (772, 773, 775, 774), (764, 762, 770, 772), (763, 765, 773, 771), (783, 782, 790, 791), (778, 777, 784, 786), (776, 779, 787, 785), (781, 783, 791, 789), (782, 780, 788, 790), (777, 776, 785, 784), (784, 785, 787, 786), (786, 787, 789, 788), (788, 789, 791, 790), (780, 778, 786, 788), (779, 781, 789, 787), (795, 794, 798, 799), (793, 795, 799, 797), (794, 792, 796, 798), (796, 797, 799, 798), (803, 802, 806, 807), (801, 803, 807, 805), (802, 800, 804, 806), (804, 805, 807, 806), (815, 814, 822, 823), (810, 809, 816, 818), (808, 811, 819, 817), (813, 815, 823, 821), (814, 812, 820, 822), (809, 808, 817, 816), (816, 817, 819, 818), (818, 819, 821, 820), (820, 821, 823, 822), (812, 810, 818, 820), (811, 813, 821, 819), (827, 826, 830, 831), (825, 827, 831, 829), (826, 824, 828, 830), (828, 829, 831, 830), (835, 834, 838, 839), (833, 835, 839, 837), (834, 832, 836, 838), (836, 837, 839, 838), (847, 846, 854, 855), (842, 841, 848, 850), (840, 843, 851, 849), (845, 847, 855, 853), (846, 844, 852, 854), (841, 840, 849, 848), (848, 849, 851, 850), (850, 851, 853, 852), (852, 853, 855, 854), (844, 842, 850, 852), (843, 845, 853, 851), (863, 862, 870, 871), (858, 857, 864, 866), (856, 859, 867, 865), (861, 863, 871, 869), (862, 860, 868, 870), (857, 856, 865, 864), (864, 865, 867, 866), (866, 867, 869, 868), (868, 869, 871, 870), (860, 858, 866, 868), (859, 861, 869, 867), (879, 878, 886, 887), (874, 873, 880, 882), (872, 875, 883, 881), (877, 879, 887, 885), (878, 876, 884, 886), (873, 872, 881, 880), (880, 881, 883, 882), (882, 883, 885, 884), (884, 885, 887, 886), (876, 874, 882, 884), (875, 877, 885, 883), (895, 894, 902, 903), (890, 889, 896, 898), (888, 891, 899, 897), (893, 895, 903, 901), (894, 892, 900, 902), (889, 888, 897, 896), (896, 897, 899, 898), (898, 899, 901, 900), (900, 901, 903, 902), (892, 890, 898, 900), (891, 893, 901, 899), (911, 910, 918, 919), (906, 905, 912, 914), (904, 907, 915, 913), (909, 911, 919, 917), (910, 908, 916, 918), (905, 904, 913, 912), (912, 913, 915, 914), (914, 915, 917, 916), (916, 917, 919, 918), (908, 906, 914, 916), (907, 909, 917, 915), (927, 926, 934, 935), (922, 921, 928, 930), (920, 923, 931, 929), (925, 927, 935, 933), (926, 924, 932, 934), (921, 920, 929, 928), (928, 929, 931, 930), (930, 931, 933, 932), (932, 933, 935, 934), (924, 922, 930, 932), (923, 925, 933, 931), (943, 942, 950, 951), (938, 937, 944, 946), (936, 939, 947, 945), (941, 943, 951, 949), (942, 940, 948, 950), (937, 936, 945, 944), (944, 945, 947, 946), (946, 947, 949, 948), (948, 949, 951, 950), (940, 938, 946, 948), (939, 941, 949, 947), (955, 954, 958, 959), (953, 955, 959, 957), (954, 952, 956, 958), (956, 957, 959, 958), (963, 962, 966, 967), (961, 963, 967, 965), (962, 960, 964, 966), (964, 965, 967, 966), (975, 974, 982, 983), (970, 969, 976, 978), (968, 971, 979, 977), (973, 975, 983, 981), (974, 972, 980, 982), (969, 968, 977, 976), (976, 977, 979, 978), (978, 979, 981, 980), (980, 981, 983, 982), (972, 970, 978, 980), (971, 973, 981, 979), (991, 990, 998, 999), (986, 985, 992, 994), (984, 987, 995, 993), (989, 991, 999, 997), (990, 988, 996, 998), (985, 984, 993, 992), (992, 993, 995, 994), (994, 995, 997, 996), (996, 997, 999, 998), (988, 986, 994, 996), (987, 989, 997, 995), (1007, 1006, 1014, 1015), (1002, 1001, 1008, 1010), (1000, 1003, 1011, 1009), (1005, 1007, 1015, 1013), (1006, 1004, 1012, 1014), (1001, 1000, 1009, 1008), (1008, 1009, 1011, 1010), (1010, 1011, 1013, 1012), (1012, 1013, 1015, 1014), (1004, 1002, 1010, 1012), (1003, 1005, 1013, 1011), (1023, 1022, 1030, 1031), (1018, 1017, 1024, 1026), (1016, 1019, 1027, 1025), (1021, 1023, 1031, 1029), (1022, 1020, 1028, 1030), (1017, 1016, 1025, 1024), (1024, 1025, 1027, 1026), (1026, 1027, 1029, 1028), (1028, 1029, 1031, 1030), (1020, 1018, 1026, 1028), (1019, 1021, 1029, 1027), (1039, 1038, 1046, 1047), (1034, 1033, 1040, 1042), (1032, 1035, 1043, 1041), (1037, 1039, 1047, 1045), (1038, 1036, 1044, 1046), (1033, 1032, 1041, 1040), (1040, 1041, 1043, 1042), (1042, 1043, 1045, 1044), (1044, 1045, 1047, 1046), (1036, 1034, 1042, 1044), (1035, 1037, 1045, 1043), (1055, 1054, 1062, 1063), (1050, 1049, 1056, 1058), (1048, 1051, 1059, 1057), (1053, 1055, 1063, 1061), (1054, 1052, 1060, 1062), (1049, 1048, 1057, 1056), (1056, 1057, 1059, 1058), (1058, 1059, 1061, 1060), (1060, 1061, 1063, 1062), (1052, 1050, 1058, 1060), (1051, 1053, 1061, 1059), (1071, 1070, 1078, 1079), (1066, 1065, 1072, 1074), (1064, 1067, 1075, 1073), (1069, 1071, 1079, 1077), (1070, 1068, 1076, 1078), (1065, 1064, 1073, 1072), (1072, 1073, 1075, 1074), (1074, 1075, 1077, 1076), (1076, 1077, 1079, 1078), (1068, 1066, 1074, 1076), (1067, 1069, 1077, 1075), (1083, 1082, 1086, 1087), (1081, 1083, 1087, 1085), (1082, 1080, 1084, 1086), (1084, 1085, 1087, 1086), (1091, 1090, 1094, 1095), (1089, 1091, 1095, 1093), (1090, 1088, 1092, 1094), (1092, 1093, 1095, 1094), (1096, 1098, 1099, 1097), (1107, 1106, 1114, 1115), (1102, 1101, 1108, 1110), (1100, 1103, 1111, 1109), (1105, 1107, 1115, 1113), (1106, 1104, 1112, 1114), (1101, 1100, 1109, 1108), (1108, 1109, 1111, 1110), (1110, 1111, 1113, 1112), (1112, 1113, 1115, 1114), (1104, 1102, 1110, 1112), (1103, 1105, 1113, 1111), (1123, 1122, 1130, 1131), (1118, 1117, 1124, 1126), (1116, 1119, 1127, 1125), (1121, 1123, 1131, 1129), (1122, 1120, 1128, 1130), (1117, 1116, 1125, 1124), (1124, 1125, 1127, 1126), (1126, 1127, 1129, 1128), (1128, 1129, 1131, 1130), (1120, 1118, 1126, 1128), (1119, 1121, 1129, 1127), (1139, 1138, 1146, 1147), (1134, 1133, 1140, 1142), (1132, 1135, 1143, 1141), (1137, 1139, 1147, 1145), (1138, 1136, 1144, 1146), (1133, 1132, 1141, 1140), (1140, 1141, 1143, 1142), (1142, 1143, 1145, 1144), (1144, 1145, 1147, 1146), (1136, 1134, 1142, 1144), (1135, 1137, 1145, 1143), (1155, 1154, 1162, 1163), (1150, 1149, 1156, 1158), (1148, 1151, 1159, 1157), (1153, 1155, 1163, 1161), (1154, 1152, 1160, 1162), (1149, 1148, 1157, 1156), (1156, 1157, 1159, 1158), (1158, 1159, 1161, 1160), (1160, 1161, 1163, 1162), (1152, 1150, 1158, 1160), (1151, 1153, 1161, 1159), (1171, 1170, 1178, 1179), (1166, 1165, 1172, 1174), (1164, 1167, 1175, 1173), (1169, 1171, 1179, 1177), (1170, 1168, 1176, 1178), (1165, 1164, 1173, 1172), (1172, 1173, 1175, 1174), (1174, 1175, 1177, 1176), (1176, 1177, 1179, 1178), (1168, 1166, 1174, 1176), (1167, 1169, 1177, 1175), (1187, 1186, 1194, 1195), (1182, 1181, 1188, 1190), (1180, 1183, 1191, 1189), (1185, 1187, 1195, 1193), (1186, 1184, 1192, 1194), (1181, 1180, 1189, 1188), (1188, 1189, 1191, 1190), (1190, 1191, 1193, 1192), (1192, 1193, 1195, 1194), (1184, 1182, 1190, 1192), (1183, 1185, 1193, 1191), (1203, 1202, 1210, 1211), (1198, 1197, 1204, 1206), (1196, 1199, 1207, 1205), (1201, 1203, 1211, 1209), (1202, 1200, 1208, 1210), (1197, 1196, 1205, 1204), (1204, 1205, 1207, 1206), (1206, 1207, 1209, 1208), (1208, 1209, 1211, 1210), (1200, 1198, 1206, 1208), (1199, 1201, 1209, 1207), (1215, 1214, 1218, 1219), (1213, 1215, 1219, 1217), (1214, 1212, 1216, 1218), (1216, 1217, 1219, 1218), (1223, 1222, 1226, 1227), (1221, 1223, 1227, 1225), (1222, 1220, 1224, 1226), (1224, 1225, 1227, 1226), (1235, 1234, 1242, 1243), (1230, 1229, 1236, 1238), (1228, 1231, 1239, 1237), (1233, 1235, 1243, 1241), (1234, 1232, 1240, 1242), (1229, 1228, 1237, 1236), (1236, 1237, 1239, 1238), (1238, 1239, 1241, 1240), (1240, 1241, 1243, 1242), (1232, 1230, 1238, 1240), (1231, 1233, 1241, 1239), (1251, 1250, 1258, 1259), (1246, 1245, 1252, 1254), (1244, 1247, 1255, 1253), (1249, 1251, 1259, 1257), (1250, 1248, 1256, 1258), (1245, 1244, 1253, 1252), (1252, 1253, 1255, 1254), (1254, 1255, 1257, 1256), (1256, 1257, 1259, 1258), (1248, 1246, 1254, 1256), (1247, 1249, 1257, 1255), (1267, 1266, 1274, 1275), (1262, 1261, 1268, 1270), (1260, 1263, 1271, 1269), (1265, 1267, 1275, 1273), (1266, 1264, 1272, 1274), (1261, 1260, 1269, 1268), (1268, 1269, 1271, 1270), (1270, 1271, 1273, 1272), (1272, 1273, 1275, 1274), (1264, 1262, 1270, 1272), (1263, 1265, 1273, 1271), (1283, 1282, 1290, 1291), (1278, 1277, 1284, 1286), (1276, 1279, 1287, 1285), (1281, 1283, 1291, 1289), (1282, 1280, 1288, 1290), (1277, 1276, 1285, 1284), (1284, 1285, 1287, 1286), (1286, 1287, 1289, 1288), (1288, 1289, 1291, 1290), (1280, 1278, 1286, 1288), (1279, 1281, 1289, 1287), (1299, 1298, 1306, 1307), (1294, 1293, 1300, 1302), (1292, 1295, 1303, 1301), (1297, 1299, 1307, 1305), (1298, 1296, 1304, 1306), (1293, 1292, 1301, 1300), (1300, 1301, 1303, 1302), (1302, 1303, 1305, 1304), (1304, 1305, 1307, 1306), (1296, 1294, 1302, 1304), (1295, 1297, 1305, 1303), (1315, 1314, 1322, 1323), (1310, 1309, 1316, 1318), (1308, 1311, 1319, 1317), (1313, 1315, 1323, 1321), (1314, 1312, 1320, 1322), (1309, 1308, 1317, 1316), (1316, 1317, 1319, 1318), (1318, 1319, 1321, 1320), (1320, 1321, 1323, 1322), (1312, 1310, 1318, 1320), (1311, 1313, 1321, 1319), (1331, 1330, 1338, 1339), (1326, 1325, 1332, 1334), (1324, 1327, 1335, 1333), (1329, 1331, 1339, 1337), (1330, 1328, 1336, 1338), (1325, 1324, 1333, 1332), (1332, 1333, 1335, 1334), (1334, 1335, 1337, 1336), (1336, 1337, 1339, 1338), (1328, 1326, 1334, 1336), (1327, 1329, 1337, 1335), (1343, 1342, 1346, 1347), (1341, 1343, 1347, 1345), (1342, 1340, 1344, 1346), (1344, 1345, 1347, 1346), (1351, 1350, 1354, 1355), (1349, 1351, 1355, 1353), (1350, 1348, 1352, 1354), (1352, 1353, 1355, 1354), (1363, 1362, 1370, 1371), (1358, 1357, 1364, 1366), (1356, 1359, 1367, 1365), (1361, 1363, 1371, 1369), (1362, 1360, 1368, 1370), (1357, 1356, 1365, 1364), (1364, 1365, 1367, 1366), (1366, 1367, 1369, 1368), (1368, 1369, 1371, 1370), (1360, 1358, 1366, 1368), (1359, 1361, 1369, 1367), (1375, 1374, 1378, 1379), (1373, 1375, 1379, 1377), (1374, 1372, 1376, 1378), (1376, 1377, 1379, 1378), (1383, 1382, 1386, 1387), (1381, 1383, 1387, 1385), (1382, 1380, 1384, 1386), (1384, 1385, 1387, 1386), (1395, 1394, 1402, 1403), (1390, 1389, 1396, 1398), (1388, 1391, 1399, 1397), (1393, 1395, 1403, 1401), (1394, 1392, 1400, 1402), (1389, 1388, 1397, 1396), (1396, 1397, 1399, 1398), (1398, 1399, 1401, 1400), (1400, 1401, 1403, 1402), (1392, 1390, 1398, 1400), (1391, 1393, 1401, 1399), (1411, 1410, 1418, 1419), (1406, 1405, 1412, 1414), (1404, 1407, 1415, 1413), (1409, 1411, 1419, 1417), (1410, 1408, 1416, 1418), (1405, 1404, 1413, 1412), (1412, 1413, 1415, 1414), (1414, 1415, 1417, 1416), (1416, 1417, 1419, 1418), (1408, 1406, 1414, 1416), (1407, 1409, 1417, 1415), (1427, 1426, 1434, 1435), (1422, 1421, 1428, 1430), (1420, 1423, 1431, 1429), (1425, 1427, 1435, 1433), (1426, 1424, 1432, 1434), (1421, 1420, 1429, 1428), (1428, 1429, 1431, 1430), (1430, 1431, 1433, 1432), (1432, 1433, 1435, 1434), (1424, 1422, 1430, 1432), (1423, 1425, 1433, 1431), (1443, 1442, 1450, 1451), (1438, 1437, 1444, 1446), (1436, 1439, 1447, 1445), (1441, 1443, 1451, 1449), (1442, 1440, 1448, 1450), (1437, 1436, 1445, 1444), (1444, 1445, 1447, 1446), (1446, 1447, 1449, 1448), (1448, 1449, 1451, 1450), (1440, 1438, 1446, 1448), (1439, 1441, 1449, 1447), (1459, 1458, 1466, 1467), (1454, 1453, 1460, 1462), (1452, 1455, 1463, 1461), (1457, 1459, 1467, 1465), (1458, 1456, 1464, 1466), (1453, 1452, 1461, 1460), (1460, 1461, 1463, 1462), (1462, 1463, 1465, 1464), (1464, 1465, 1467, 1466), (1456, 1454, 1462, 1464), (1455, 1457, 1465, 1463), (1475, 1474, 1482, 1483), (1470, 1469, 1476, 1478), (1468, 1471, 1479, 1477), (1473, 1475, 1483, 1481), (1474, 1472, 1480, 1482), (1469, 1468, 1477, 1476), (1476, 1477, 1479, 1478), (1478, 1479, 1481, 1480), (1480, 1481, 1483, 1482), (1472, 1470, 1478, 1480), (1471, 1473, 1481, 1479), (1491, 1490, 1498, 1499), (1486, 1485, 1492, 1494), (1484, 1487, 1495, 1493), (1489, 1491, 1499, 1497), (1490, 1488, 1496, 1498), (1485, 1484, 1493, 1492), (1492, 1493, 1495, 1494), (1494, 1495, 1497, 1496), (1496, 1497, 1499, 1498), (1488, 1486, 1494, 1496), (1487, 1489, 1497, 1495), (1503, 1502, 1506, 1507), (1501, 1503, 1507, 1505), (1502, 1500, 1504, 1506), (1504, 1505, 1507, 1506), (1511, 1510, 1514, 1515), (1509, 1511, 1515, 1513), (1510, 1508, 1512, 1514), (1512, 1513, 1515, 1514), (1523, 1522, 1530, 1531), (1518, 1517, 1524, 1526), (1516, 1519, 1527, 1525), (1521, 1523, 1531, 1529), (1522, 1520, 1528, 1530), (1517, 1516, 1525, 1524), (1524, 1525, 1527, 1526), (1526, 1527, 1529, 1528), (1528, 1529, 1531, 1530), (1520, 1518, 1526, 1528), (1519, 1521, 1529, 1527), (1539, 1538, 1546, 1547), (1534, 1533, 1540, 1542), (1532, 1535, 1543, 1541), (1537, 1539, 1547, 1545), (1538, 1536, 1544, 1546), (1533, 1532, 1541, 1540), (1540, 1541, 1543, 1542), (1542, 1543, 1545, 1544), (1544, 1545, 1547, 1546), (1536, 1534, 1542, 1544), (1535, 1537, 1545, 1543), (1555, 1554, 1562, 1563), (1550, 1549, 1556, 1558), (1548, 1551, 1559, 1557), (1553, 1555, 1563, 1561), (1554, 1552, 1560, 1562), (1549, 1548, 1557, 1556), (1556, 1557, 1559, 1558), (1558, 1559, 1561, 1560), (1560, 1561, 1563, 1562), (1552, 1550, 1558, 1560), (1551, 1553, 1561, 1559), (1571, 1570, 1578, 1579), (1566, 1565, 1572, 1574), (1564, 1567, 1575, 1573), (1569, 1571, 1579, 1577), (1570, 1568, 1576, 1578), (1565, 1564, 1573, 1572), (1572, 1573, 1575, 1574), (1574, 1575, 1577, 1576), (1576, 1577, 1579, 1578), (1568, 1566, 1574, 1576), (1567, 1569, 1577, 1575), (1587, 1586, 1594, 1595), (1582, 1581, 1588, 1590), (1580, 1583, 1591, 1589), (1585, 1587, 1595, 1593), (1586, 1584, 1592, 1594), (1581, 1580, 1589, 1588), (1588, 1589, 1591, 1590), (1590, 1591, 1593, 1592), (1592, 1593, 1595, 1594), (1584, 1582, 1590, 1592), (1583, 1585, 1593, 1591), (1603, 1602, 1610, 1611), (1598, 1597, 1604, 1606), (1596, 1599, 1607, 1605), (1601, 1603, 1611, 1609), (1602, 1600, 1608, 1610), (1597, 1596, 1605, 1604), (1604, 1605, 1607, 1606), (1606, 1607, 1609, 1608), (1608, 1609, 1611, 1610), (1600, 1598, 1606, 1608), (1599, 1601, 1609, 1607), (1619, 1618, 1626, 1627), (1614, 1613, 1620, 1622), (1612, 1615, 1623, 1621), (1617, 1619, 1627, 1625), (1618, 1616, 1624, 1626), (1613, 1612, 1621, 1620), (1620, 1621, 1623, 1622), (1622, 1623, 1625, 1624), (1624, 1625, 1627, 1626), (1616, 1614, 1622, 1624), (1615, 1617, 1625, 1623), (1631, 1630, 1634, 1635), (1629, 1631, 1635, 1633), (1630, 1628, 1632, 1634), (1632, 1633, 1635, 1634), (1639, 1638, 1642, 1643), (1637, 1639, 1643, 1641), (1638, 1636, 1640, 1642), (1640, 1641, 1643, 1642), (1644, 1646, 1647, 1645), (1655, 1654, 1662, 1663), (1650, 1649, 1656, 1658), (1648, 1651, 1659, 1657), (1653, 1655, 1663, 1661), (1654, 1652, 1660, 1662), (1649, 1648, 1657, 1656), (1656, 1657, 1659, 1658), (1658, 1659, 1661, 1660), (1660, 1661, 1663, 1662), (1652, 1650, 1658, 1660), (1651, 1653, 1661, 1659), (1671, 1670, 1678, 1679), (1666, 1665, 1672, 1674), (1664, 1667, 1675, 1673), (1669, 1671, 1679, 1677), (1670, 1668, 1676, 1678), (1665, 1664, 1673, 1672), (1672, 1673, 1675, 1674), (1674, 1675, 1677, 1676), (1676, 1677, 1679, 1678), (1668, 1666, 1674, 1676), (1667, 1669, 1677, 1675), (1687, 1686, 1694, 1695), (1682, 1681, 1688, 1690), (1680, 1683, 1691, 1689), (1685, 1687, 1695, 1693), (1686, 1684, 1692, 1694), (1681, 1680, 1689, 1688), (1688, 1689, 1691, 1690), (1690, 1691, 1693, 1692), (1692, 1693, 1695, 1694), (1684, 1682, 1690, 1692), (1683, 1685, 1693, 1691), (1703, 1702, 1710, 1711), (1698, 1697, 1704, 1706), (1696, 1699, 1707, 1705), (1701, 1703, 1711, 1709), (1702, 1700, 1708, 1710), (1697, 1696, 1705, 1704), (1704, 1705, 1707, 1706), (1706, 1707, 1709, 1708), (1708, 1709, 1711, 1710), (1700, 1698, 1706, 1708), (1699, 1701, 1709, 1707), (1719, 1718, 1726, 1727), (1714, 1713, 1720, 1722), (1712, 1715, 1723, 1721), (1717, 1719, 1727, 1725), (1718, 1716, 1724, 1726), (1713, 1712, 1721, 1720), (1720, 1721, 1723, 1722), (1722, 1723, 1725, 1724), (1724, 1725, 1727, 1726), (1716, 1714, 1722, 1724), (1715, 1717, 1725, 1723), (1735, 1734, 1742, 1743), (1730, 1729, 1736, 1738), (1728, 1731, 1739, 1737), (1733, 1735, 1743, 1741), (1734, 1732, 1740, 1742), (1729, 1728, 1737, 1736), (1736, 1737, 1739, 1738), (1738, 1739, 1741, 1740), (1740, 1741, 1743, 1742), (1732, 1730, 1738, 1740), (1731, 1733, 1741, 1739), (1751, 1750, 1758, 1759), (1746, 1745, 1752, 1754), (1744, 1747, 1755, 1753), (1749, 1751, 1759, 1757), (1750, 1748, 1756, 1758), (1745, 1744, 1753, 1752), (1752, 1753, 1755, 1754), (1754, 1755, 1757, 1756), (1756, 1757, 1759, 1758), (1748, 1746, 1754, 1756), (1747, 1749, 1757, 1755), (1763, 1762, 1766, 1767), (1761, 1763, 1767, 1765), (1762, 1760, 1764, 1766), (1764, 1765, 1767, 1766), (1771, 1770, 1774, 1775), (1769, 1771, 1775, 1773), (1770, 1768, 1772, 1774), (1772, 1773, 1775, 1774), (1783, 1782, 1790, 1791), (1778, 1777, 1784, 1786), (1776, 1779, 1787, 1785), (1781, 1783, 1791, 1789), (1782, 1780, 1788, 1790), (1777, 1776, 1785, 1784), (1784, 1785, 1787, 1786), (1786, 1787, 1789, 1788), (1788, 1789, 1791, 1790), (1780, 1778, 1786, 1788), (1779, 1781, 1789, 1787), (1799, 1798, 1806, 1807), (1794, 1793, 1800, 1802), (1792, 1795, 1803, 1801), (1797, 1799, 1807, 1805), (1798, 1796, 1804, 1806), (1793, 1792, 1801, 1800), (1800, 1801, 1803, 1802), (1802, 1803, 1805, 1804), (1804, 1805, 1807, 1806), (1796, 1794, 1802, 1804), (1795, 1797, 1805, 1803), (1815, 1814, 1822, 1823), (1810, 1809, 1816, 1818), (1808, 1811, 1819, 1817), (1813, 1815, 1823, 1821), (1814, 1812, 1820, 1822), (1809, 1808, 1817, 1816), (1816, 1817, 1819, 1818), (1818, 1819, 1821, 1820), (1820, 1821, 1823, 1822), (1812, 1810, 1818, 1820), (1811, 1813, 1821, 1819), (1831, 1830, 1838, 1839), (1826, 1825, 1832, 1834), (1824, 1827, 1835, 1833), (1829, 1831, 1839, 1837), (1830, 1828, 1836, 1838), (1825, 1824, 1833, 1832), (1832, 1833, 1835, 1834), (1834, 1835, 1837, 1836), (1836, 1837, 1839, 1838), (1828, 1826, 1834, 1836), (1827, 1829, 1837, 1835), (1847, 1846, 1854, 1855), (1842, 1841, 1848, 1850), (1840, 1843, 1851, 1849), (1845, 1847, 1855, 1853), (1846, 1844, 1852, 1854), (1841, 1840, 1849, 1848), (1848, 1849, 1851, 1850), (1850, 1851, 1853, 1852), (1852, 1853, 1855, 1854), (1844, 1842, 1850, 1852), (1843, 1845, 1853, 1851), (1863, 1862, 1870, 1871), (1858, 1857, 1864, 1866), (1856, 1859, 1867, 1865), (1861, 1863, 1871, 1869), (1862, 1860, 1868, 1870), (1857, 1856, 1865, 1864), (1864, 1865, 1867, 1866), (1866, 1867, 1869, 1868), (1868, 1869, 1871, 1870), (1860, 1858, 1866, 1868), (1859, 1861, 1869, 1867), (1879, 1878, 1886, 1887), (1874, 1873, 1880, 1882), (1872, 1875, 1883, 1881), (1877, 1879, 1887, 1885), (1878, 1876, 1884, 1886), (1873, 1872, 1881, 1880), (1880, 1881, 1883, 1882), (1882, 1883, 1885, 1884), (1884, 1885, 1887, 1886), (1876, 1874, 1882, 1884), (1875, 1877, 1885, 1883), (1891, 1890, 1894, 1895), (1889, 1891, 1895, 1893), (1890, 1888, 1892, 1894), (1892, 1893, 1895, 1894), (1899, 1898, 1902, 1903), (1897, 1899, 1903, 1901), (1898, 1896, 1900, 1902), (1900, 1901, 1903, 1902), (1911, 1910, 1918, 1919), (1906, 1905, 1912, 1914), (1904, 1907, 1915, 1913), (1909, 1911, 1919, 1917), (1910, 1908, 1916, 1918), (1905, 1904, 1913, 1912), (1912, 1913, 1915, 1914), (1914, 1915, 1917, 1916), (1916, 1917, 1919, 1918), (1908, 1906, 1914, 1916), (1907, 1909, 1917, 1915), (1923, 1922, 1926, 1927), (1921, 1923, 1927, 1925), (1922, 1920, 1924, 1926), (1924, 1925, 1927, 1926), (1931, 1930, 1934, 1935), (1929, 1931, 1935, 1933), (1930, 1928, 1932, 1934), (1932, 1933, 1935, 1934), (1943, 1942, 1950, 1951), (1938, 1937, 1944, 1946), (1936, 1939, 1947, 1945), (1941, 1943, 1951, 1949), (1942, 1940, 1948, 1950), (1937, 1936, 1945, 1944), (1944, 1945, 1947, 1946), (1946, 1947, 1949, 1948), (1948, 1949, 1951, 1950), (1940, 1938, 1946, 1948), (1939, 1941, 1949, 1947), (1959, 1958, 1966, 1967), (1954, 1953, 1960, 1962), (1952, 1955, 1963, 1961), (1957, 1959, 1967, 1965), (1958, 1956, 1964, 1966), (1953, 1952, 1961, 1960), (1960, 1961, 1963, 1962), (1962, 1963, 1965, 1964), (1964, 1965, 1967, 1966), (1956, 1954, 1962, 1964), (1955, 1957, 1965, 1963), (1975, 1974, 1982, 1983), (1970, 1969, 1976, 1978), (1968, 1971, 1979, 1977), (1973, 1975, 1983, 1981), (1974, 1972, 1980, 1982), (1969, 1968, 1977, 1976), (1976, 1977, 1979, 1978), (1978, 1979, 1981, 1980), (1980, 1981, 1983, 1982), (1972, 1970, 1978, 1980), (1971, 1973, 1981, 1979), (1991, 1990, 1998, 1999), (1986, 1985, 1992, 1994), (1984, 1987, 1995, 1993), (1989, 1991, 1999, 1997), (1990, 1988, 1996, 1998), (1985, 1984, 1993, 1992), (1992, 1993, 1995, 1994), (1994, 1995, 1997, 1996), (1996, 1997, 1999, 1998), (1988, 1986, 1994, 1996), (1987, 1989, 1997, 1995), (2007, 2006, 2014, 2015), (2002, 2001, 2008, 2010), (2000, 2003, 2011, 2009), (2005, 2007, 2015, 2013), (2006, 2004, 2012, 2014), (2001, 2000, 2009, 2008), (2008, 2009, 2011, 2010), (2010, 2011, 2013, 2012), (2012, 2013, 2015, 2014), (2004, 2002, 2010, 2012), (2003, 2005, 2013, 2011), (2023, 2022, 2030, 2031), (2018, 2017, 2024, 2026), (2016, 2019, 2027, 2025), (2021, 2023, 2031, 2029), (2022, 2020, 2028, 2030), (2017, 2016, 2025, 2024), (2024, 2025, 2027, 2026), (2026, 2027, 2029, 2028), (2028, 2029, 2031, 2030), (2020, 2018, 2026, 2028), (2019, 2021, 2029, 2027), (2039, 2038, 2046, 2047), (2034, 2033, 2040, 2042), (2032, 2035, 2043, 2041), (2037, 2039, 2047, 2045), (2038, 2036, 2044, 2046), (2033, 2032, 2041, 2040), (2040, 2041, 2043, 2042), (2042, 2043, 2045, 2044), (2044, 2045, 2047, 2046), (2036, 2034, 2042, 2044), (2035, 2037, 2045, 2043), (2051, 2050, 2054, 2055), (2049, 2051, 2055, 2053), (2050, 2048, 2052, 2054), (2052, 2053, 2055, 2054), (2059, 2058, 2062, 2063), (2057, 2059, 2063, 2061), (2058, 2056, 2060, 2062), (2060, 2061, 2063, 2062), (2071, 2070, 2078, 2079), (2066, 2065, 2072, 2074), (2064, 2067, 2075, 2073), (2069, 2071, 2079, 2077), (2070, 2068, 2076, 2078), (2065, 2064, 2073, 2072), (2072, 2073, 2075, 2074), (2074, 2075, 2077, 2076), (2076, 2077, 2079, 2078), (2068, 2066, 2074, 2076), (2067, 2069, 2077, 2075), (2087, 2086, 2094, 2095), (2082, 2081, 2088, 2090), (2080, 2083, 2091, 2089), (2085, 2087, 2095, 2093), (2086, 2084, 2092, 2094), (2081, 2080, 2089, 2088), (2088, 2089, 2091, 2090), (2090, 2091, 2093, 2092), (2092, 2093, 2095, 2094), (2084, 2082, 2090, 2092), (2083, 2085, 2093, 2091), (2103, 2102, 2110, 2111), (2098, 2097, 2104, 2106), (2096, 2099, 2107, 2105), (2101, 2103, 2111, 2109), (2102, 2100, 2108, 2110), (2097, 2096, 2105, 2104), (2104, 2105, 2107, 2106), (2106, 2107, 2109, 2108), (2108, 2109, 2111, 2110), (2100, 2098, 2106, 2108), (2099, 2101, 2109, 2107), (2119, 2118, 2126, 2127), (2114, 2113, 2120, 2122), (2112, 2115, 2123, 2121), (2117, 2119, 2127, 2125), (2118, 2116, 2124, 2126), (2113, 2112, 2121, 2120), (2120, 2121, 2123, 2122), (2122, 2123, 2125, 2124), (2124, 2125, 2127, 2126), (2116, 2114, 2122, 2124), (2115, 2117, 2125, 2123), (2135, 2134, 2142, 2143), (2130, 2129, 2136, 2138), (2128, 2131, 2139, 2137), (2133, 2135, 2143, 2141), (2134, 2132, 2140, 2142), (2129, 2128, 2137, 2136), (2136, 2137, 2139, 2138), (2138, 2139, 2141, 2140), (2140, 2141, 2143, 2142), (2132, 2130, 2138, 2140), (2131, 2133, 2141, 2139), (2151, 2150, 2158, 2159), (2146, 2145, 2152, 2154), (2144, 2147, 2155, 2153), (2149, 2151, 2159, 2157), (2150, 2148, 2156, 2158), (2145, 2144, 2153, 2152), (2152, 2153, 2155, 2154), (2154, 2155, 2157, 2156), (2156, 2157, 2159, 2158), (2148, 2146, 2154, 2156), (2147, 2149, 2157, 2155), (2167, 2166, 2174, 2175), (2162, 2161, 2168, 2170), (2160, 2163, 2171, 2169), (2165, 2167, 2175, 2173), (2166, 2164, 2172, 2174), (2161, 2160, 2169, 2168), (2168, 2169, 2171, 2170), (2170, 2171, 2173, 2172), (2172, 2173, 2175, 2174), (2164, 2162, 2170, 2172), (2163, 2165, 2173, 2171), (2179, 2178, 2182, 2183), (2177, 2179, 2183, 2181), (2178, 2176, 2180, 2182), (2180, 2181, 2183, 2182), (2187, 2186, 2190, 2191), (2185, 2187, 2191, 2189), (2186, 2184, 2188, 2190), (2188, 2189, 2191, 2190)])
me_cube.polygons.foreach_set('material_index', [0, 1, 1, 1, 1, 1, 1, 1, 1, 1, 1, 1, 1, 1, 1, 1, 1, 1, 1, 1, 1, 1, 1, 1, 1, 1, 1, 1, 1, 1, 1, 1, 1, 1, 1, 1, 1, 1, 1, 1, 1, 1, 1, 1, 1, 1, 1, 1, 1, 1, 1, 1, 1, 1, 1, 1, 1, 1, 1, 1, 1, 1, 1, 1, 1, 1, 1, 1, 1, 1, 1, 1, 1, 1, 1, 1, 1, 1, 1, 1, 1, 1, 1, 1, 1, 1, 1, 1, 1, 1, 1, 1, 1, 1, 1, 1, 1, 1, 1, 1, 1, 1, 1, 1, 1, 1, 1, 1, 1, 1, 1, 1, 1, 1, 1, 1, 1, 1, 1, 1, 1, 1, 1, 1, 1, 1, 1, 1, 1, 1, 1, 1, 1, 1, 1, 1, 1, 1, 1, 1, 1, 1, 1, 1, 1, 1, 1, 1, 1, 1, 1, 1, 1, 1, 1, 1, 1, 1, 1, 1, 1, 1, 1, 1, 1, 1, 1, 1, 1, 1, 1, 1, 1, 1, 1, 1, 1, 1, 1, 1, 1, 1, 1, 1, 1, 1, 1, 1, 1, 1, 1, 1, 1, 1, 1, 1, 1, 1, 1, 1, 1, 1, 1, 1, 1, 1, 1, 1, 1, 1, 1, 1, 1, 1, 1, 1, 1, 1, 1, 1, 1, 1, 1, 1, 1, 1, 1, 1, 1, 1, 1, 1, 1, 1, 1, 1, 1, 1, 1, 1, 1, 1, 1, 1, 1, 1, 1, 1, 1, 1, 1, 1, 1, 1, 1, 1, 1, 1, 1, 1, 1, 1, 1, 1, 1, 1, 1, 1, 1, 1, 1, 1, 1, 1, 1, 1, 1, 1, 1, 1, 1, 1, 1, 1, 1, 1, 1, 1, 1, 1, 1, 1, 1, 1, 1, 1, 1, 1, 1, 1, 1, 1, 1, 1, 1, 1, 1, 1, 1, 1, 1, 1, 1, 1, 1, 1, 1, 1, 1, 1, 1, 1, 1, 1, 1, 1, 1, 1, 1, 1, 1, 1, 1, 1, 1, 1, 1, 1, 1, 1, 1, 1, 1, 1, 1, 1, 1, 1, 1, 1, 1, 1, 1, 1, 1, 1, 1, 1, 1, 1, 0, 1, 1, 1, 1, 1, 1, 1, 1, 1, 1, 1, 1, 1, 1, 1, 1, 1, 1, 1, 1, 1, 1, 1, 1, 1, 1, 1, 1, 1, 1, 1, 1, 1, 1, 1, 1, 1, 1, 1, 1, 1, 1, 1, 1, 1, 1, 1, 1, 1, 1, 1, 1, 1, 1, 1, 1, 1, 1, 1, 1, 1, 1, 1, 1, 1, 1, 1, 1, 1, 1, 1, 1, 1, 1, 1, 1, 1, 1, 1, 1, 1, 1, 1, 1, 1, 1, 1, 1, 1, 1, 1, 1, 1, 1, 1, 1, 1, 1, 1, 1, 1, 1, 1, 1, 1, 1, 1, 1, 1, 1, 1, 1, 1, 1, 1, 1, 1, 1, 1, 1, 1, 1, 1, 1, 1, 1, 1, 1, 1, 1, 1, 1, 1, 1, 1, 1, 1, 1, 1, 1, 1, 1, 1, 1, 1, 1, 1, 1, 1, 1, 1, 1, 1, 1, 1, 1, 1, 1, 1, 1, 1, 1, 1, 1, 1, 1, 1, 1, 1, 1, 1, 1, 1, 1, 1, 1, 1, 1, 1, 1, 1, 1, 1, 1, 1, 1, 1, 1, 1, 1, 1, 1, 1, 1, 1, 1, 1, 1, 1, 1, 1, 1, 1, 1, 1, 1, 1, 1, 1, 1, 1, 1, 1, 1, 1, 1, 1, 1, 1, 1, 1, 1, 1, 1, 1, 1, 1, 1, 1, 1, 1, 1, 1, 1, 1, 1, 1, 1, 1, 1, 1, 1, 1, 1, 1, 1, 1, 1, 1, 1, 1, 1, 1, 1, 1, 1, 1, 1, 1, 1, 1, 1, 1, 1, 1, 1, 1, 1, 1, 1, 1, 1, 1, 1, 1, 1, 1, 1, 1, 1, 1, 1, 1, 1, 1, 1, 1, 1, 1, 1, 1, 1, 1, 1, 1, 1, 1, 1, 1, 1, 1, 1, 1, 1, 1, 1, 1, 1, 1, 1, 1, 1, 1, 1, 1, 1, 1, 1, 1, 1, 1, 1, 1, 1, 1, 1, 1, 1, 1, 1, 1, 1, 1, 1, 1, 1, 1, 1, 1, 1, 1, 1, 1, 1, 1, 1, 1, 1, 1, 1, 1, 1, 1, 1, 1, 1, 1, 1, 1, 0, 1, 1, 1, 1, 1, 1, 1, 1, 1, 1, 1, 1, 1, 1, 1, 1, 1, 1, 1, 1, 1, 1, 1, 1, 1, 1, 1, 1, 1, 1, 1, 1, 1, 1, 1, 1, 1, 1, 1, 1, 1, 1, 1, 1, 1, 1, 1, 1, 1, 1, 1, 1, 1, 1, 1, 1, 1, 1, 1, 1, 1, 1, 1, 1, 1, 1, 1, 1, 1, 1, 1, 1, 1, 1, 1, 1, 1, 1, 1, 1, 1, 1, 1, 1, 1, 1, 1, 1, 1, 1, 1, 1, 1, 1, 1, 1, 1, 1, 1, 1, 1, 1, 1, 1, 1, 1, 1, 1, 1, 1, 1, 1, 1, 1, 1, 1, 1, 1, 1, 1, 1, 1, 1, 1, 1, 1, 1, 1, 1, 1, 1, 1, 1, 1, 1, 1, 1, 1, 1, 1, 1, 1, 1, 1, 1, 1, 1, 1, 1, 1, 1, 1, 1, 1, 1, 1, 1, 1, 1, 1, 1, 1, 1, 1, 1, 1, 1, 1, 1, 1, 1, 1, 1, 1, 1, 1, 1, 1, 1, 1, 1, 1, 1, 1, 1, 1, 1, 1, 1, 1, 1, 1, 1, 1, 1, 1, 1, 1, 1, 1, 1, 1, 1, 1, 1, 1, 1, 1, 1, 1, 1, 1, 1, 1, 1, 1, 1, 1, 1, 1, 1, 1, 1, 1, 1, 1, 1, 1, 1, 1, 1, 1, 1, 1, 1, 1, 1, 1, 1, 1, 1, 1, 1, 1, 1, 1, 1, 1, 1, 1, 1, 1, 1, 1, 1, 1, 1, 1, 1, 1, 1, 1, 1, 1, 1, 1, 1, 1, 1, 1, 1, 1, 1, 1, 1, 1, 1, 1, 1, 1, 1, 1, 1, 1, 1, 1, 1, 1, 1, 1, 1, 1, 1, 1, 1, 1, 1, 1, 1, 1, 1, 1, 1, 1, 1, 1, 1, 1, 1, 1, 1, 1, 1, 1, 1, 1, 1, 1, 1, 1, 1, 1, 1, 1, 1, 1, 1, 1, 1, 1, 1, 1, 1, 1, 1, 1, 1, 1, 1, 1, 1, 1, 1, 1, 1, 1, 1, 1, 1, 1, 1, 1, 1, 1, 1, 1, 1, 1, 1, 0, 1, 1, 1, 1, 1, 1, 1, 1, 1, 1, 1, 1, 1, 1, 1, 1, 1, 1, 1, 1, 1, 1, 1, 1, 1, 1, 1, 1, 1, 1, 1, 1, 1, 1, 1, 1, 1, 1, 1, 1, 1, 1, 1, 1, 1, 1, 1, 1, 1, 1, 1, 1, 1, 1, 1, 1, 1, 1, 1, 1, 1, 1, 1, 1, 1, 1, 1, 1, 1, 1, 1, 1, 1, 1, 1, 1, 1, 1, 1, 1, 1, 1, 1, 1, 1, 1, 1, 1, 1, 1, 1, 1, 1, 1, 1, 1, 1, 1, 1, 1, 1, 1, 1, 1, 1, 1, 1, 1, 1, 1, 1, 1, 1, 1, 1, 1, 1, 1, 1, 1, 1, 1, 1, 1, 1, 1, 1, 1, 1, 1, 1, 1, 1, 1, 1, 1, 1, 1, 1, 1, 1, 1, 1, 1, 1, 1, 1, 1, 1, 1, 1, 1, 1, 1, 1, 1, 1, 1, 1, 1, 1, 1, 1, 1, 1, 1, 1, 1, 1, 1, 1, 1, 1, 1, 1, 1, 1, 1, 1, 1, 1, 1, 1, 1, 1, 1, 1, 1, 1, 1, 1, 1, 1, 1, 1, 1, 1, 1, 1, 1, 1, 1, 1, 1, 1, 1, 1, 1, 1, 1, 1, 1, 1, 1, 1, 1, 1, 1, 1, 1, 1, 1, 1, 1, 1, 1, 1, 1, 1, 1, 1, 1, 1, 1, 1, 1, 1, 1, 1, 1, 1, 1, 1, 1, 1, 1, 1, 1, 1, 1, 1, 1, 1, 1, 1, 1, 1, 1, 1, 1, 1, 1, 1, 1, 1, 1, 1, 1, 1, 1, 1, 1, 1, 1, 1, 1, 1, 1, 1, 1, 1, 1, 1, 1, 1, 1, 1, 1, 1, 1, 1, 1, 1, 1, 1, 1, 1, 1, 1, 1, 1, 1, 1, 1, 1, 1, 1, 1, 1, 1, 1, 1, 1, 1, 1, 1, 1, 1, 1, 1, 1, 1, 1, 1, 1, 1, 1, 1, 1, 1, 1, 1, 1, 1, 1, 1, 1, 1, 1, 1, 1, 1, 1, 1, 1, 1, 1, 1, 1, 1, 1, 1, 1, 1, 1, 1, 1, 1, 1])
me_cube.materials.append(mat_concrete)
me_cube.materials.append(mat_brickred)
me_cube.use_remesh_preserve_volume = False
me_cube.use_remesh_preserve_attributes = False
me_cube.use_mirror_vertex_groups = False
me_cube.update()

# ---- objects
ob_brickwallside = bpy.data.objects.new('BrickWallSide', me_cube)

# ---- transforms, parenting, visibility, modifiers, constraints
ob_brickwallside.location = (0.0, -2.786e-07, 2.495e-08)
ob_brickwallside.lock_rotations_4d = False
ob_brickwallside.empty_display_type = 'ARROWS'
ob_brickwallside.lineart.crease_threshold = 0.0

# ---- collection membership
col_collection_1.objects.link(ob_brickwallside)

# ---- scene / render settings (as saved in the file)
scene.frame_start = 1; scene.frame_end = 250; scene.frame_set(1)
scene.render.engine = 'BLENDER_EEVEE_NEXT'
scene.render.resolution_percentage = 50
scene.render.dither_intensity = 0.0
scene.cycles.use_denoising = False
scene.cycles.samples = 128
scene.cycles.sampling_pattern = 'TABULATED_SOBOL'
scene.cycles.use_adaptive_sampling = False
scene.cycles.use_light_tree = False
scene.cycles.blur_glossy = 0.0
scene.cycles.sample_clamp_indirect = 0.0
scene.view_settings.view_transform = 'Standard'
bpy.context.view_layer.update()

# ---- added for rendering (the .blend has no active camera and no usable light): camera, sun
cam_auto = bpy.data.cameras.new('AutoCamera')
cam_auto.lens = 50.0
cam_auto.sensor_width = 36.0
cam_auto.clip_end = 1000.0
ob_auto_camera = bpy.data.objects.new('AutoCamera', cam_auto)
scene.collection.objects.link(ob_auto_camera)
ob_auto_camera.location = (3.52079, -4.22495, 2.81188)
ob_auto_camera.rotation_euler = (1.09748, -7.21219e-08, 0.694738)
scene.camera = ob_auto_camera
light_auto_sun = bpy.data.lights.new('AutoSun', 'SUN')
light_auto_sun.energy = 3.0
light_auto_sun.angle = 0.0523599
ob_auto_sun = bpy.data.objects.new('AutoSun', light_auto_sun)
scene.collection.objects.link(ob_auto_sun)
ob_auto_sun.rotation_euler = (0.872665, 0.174533, 0.523599)
bpy.context.view_layer.update()
